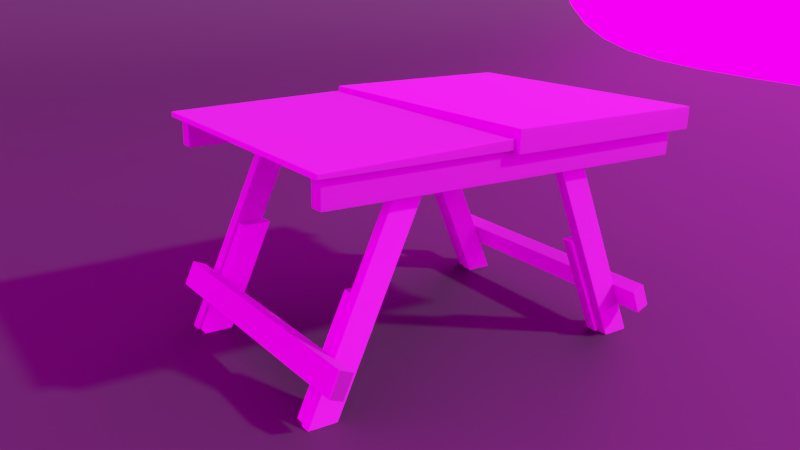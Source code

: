 # Source: table.blend  (saved by Blender 2.79.4; exported with 4.5.12 LTS)
import bpy
from mathutils import Matrix  # noqa: F401  (used for matrix-valued properties, if any)

bpy.ops.wm.read_factory_settings(use_empty=True)
scene = bpy.context.scene
scene.name = 'Scene'

# ---- collections
col_collection_1 = bpy.data.collections.new('Collection 1'); scene.collection.children.link(col_collection_1)
col_collection_11 = bpy.data.collections.new('Collection 11'); scene.collection.children.link(col_collection_11)
col_collection_11.hide_render = True
col_collection_11.hide_viewport = True
col_collection_15 = bpy.data.collections.new('Collection 15'); scene.collection.children.link(col_collection_15)
col_texel_ref2048 = bpy.data.collections.new('texel_ref2048')  # instanced only; not linked into the scene

# ---- images (referenced by path relative to the original .blend; pixels are not part of the script)
import os
ASSET_DIR = os.environ.get("B2B_ASSET_DIR", "")  # directory of the original .blend (textures are referenced by path, not embedded)
HERE = os.path.dirname(os.path.abspath(__file__))  # packed textures are extracted next to this script under _unpacked/

def load_image(name, relpath, width, height, colorspace="sRGB"):
    """Load a texture the original file referenced (path relative to the .blend, or extracted next to this script)."""
    p = next((c for c in (os.path.join(HERE, relpath), os.path.join(ASSET_DIR, relpath)) if relpath and os.path.exists(c)), "")
    if p:
        img = bpy.data.images.load(p, check_existing=True)
        img.name = name
    else:  # same state as the original file: an image datablock whose file is absent (Cycles renders it pink)
        img = bpy.data.images.new(name, width, height)
        img.source = "FILE"
        img.filepath = "//" + (relpath or name)
    img.colorspace_settings.name = colorspace
    return img
img_albedo_jpg = load_image('Albedo.jpg', 'tex/wood1/Albedo.jpg', 1024, 1024, 'sRGB')
img_specularmap_tif = load_image('SpecularMap.tif', 'tex/wood1/SpecularMap.tif', 1024, 1024, 'Non-Color')
img_normalmap_tif = load_image('NormalMap.tif', 'tex/wood1/NormalMap.tif', 1024, 1024, 'Non-Color')
img_displacementmap_tif = load_image('DisplacementMap.tif', 'tex/wood1/DisplacementMap.tif', 1024, 1024, 'Non-Color')
img_080_free_hdri_skies_com_hdr = load_image('080-free-hdri-skies-com.hdr', '080-free-hdri-skies-com.hdr', 1024, 1024, 'Linear Rec.709')

# ---- materials (node trees are filled in below, after node groups)
mat_table_uv = bpy.data.materials.new('table_uv')
mat_table_uv.alpha_threshold = 0.0
mat_table_uv.roughness = 0.5
mat_ground = bpy.data.materials.new('ground')
mat_ground.alpha_threshold = 0.0
mat_ground.roughness = 0.5

# ---- material node trees
mat_table_uv.use_nodes = True; mat_table_uv.node_tree.nodes.clear()
_N = mat_table_uv.node_tree.nodes; _L = mat_table_uv.node_tree.links
n0 = _N.new('ShaderNodeOutputMaterial'); n0.name = 'Material Output'; n0.location = (300, 300)
n1 = _N.new('ShaderNodeMapping'); n1.name = 'Mapping'; n1.location = (-1171, 172)
n2 = _N.new('ShaderNodeTexCoord'); n2.name = 'Texture Coordinate'; n2.location = (-1371, 156)
n3 = _N.new('ShaderNodeTexImage'); n3.name = 'Image Texture'; n3.location = (-871, 511)
n3.width = 140
n3.image = img_albedo_jpg
n4 = _N.new('ShaderNodeValToRGB'); n4.name = 'ColorRamp'; n4.location = (-629, 246)
while len(n4.color_ramp.elements) > 1: n4.color_ramp.elements.remove(n4.color_ramp.elements[-1])
n4.color_ramp.elements[0].position = 0.0; n4.color_ramp.elements[0].color = (0.0, 0.0, 0.0, 1.0)
_e = n4.color_ramp.elements.new(1.0); _e.color = (1.0, 1.0, 1.0, 1.0)
n5 = _N.new('ShaderNodeBsdfPrincipled'); n5.name = 'Principled BSDF'; n5.location = (10, 300)
n5.distribution = 'GGX'
n5.subsurface_method = 'BURLEY'
n5.inputs[3].default_value = 1.45
n6 = _N.new('ShaderNodeTexImage'); n6.name = 'Image Texture.001'; n6.location = (-871, 246)
n6.width = 140
n6.image = img_specularmap_tif
n7 = _N.new('ShaderNodeNormalMap'); n7.name = 'Normal Map'; n7.location = (-598, -48)
n8 = _N.new('ShaderNodeTexImage'); n8.name = 'Image Texture.002'; n8.location = (-871, -34)
n8.width = 140
n8.image = img_normalmap_tif
n9 = _N.new('ShaderNodeTexImage'); n9.name = 'Image Texture.003'; n9.location = (-871, -340)
n9.width = 140
n9.image = img_displacementmap_tif
n10 = _N.new('ShaderNodeDisplacement'); n10.name = 'Displacement'; n10.location = (125, -276)
_L.new(n5.outputs[0], n0.inputs[0])
_L.new(n3.outputs[0], n5.inputs[0])
_L.new(n1.outputs[0], n3.inputs[0])
_L.new(n2.outputs[2], n1.inputs[0])
_L.new(n1.outputs[0], n6.inputs[0])
_L.new(n6.outputs[1], n4.inputs[0])
_L.new(n4.outputs[0], n5.inputs[2])
_L.new(n1.outputs[0], n8.inputs[0])
_L.new(n8.outputs[0], n7.inputs[1])
_L.new(n7.outputs[0], n5.inputs[5])
_L.new(n1.outputs[0], n9.inputs[0])
_L.new(n9.outputs[1], n10.inputs[0])
_L.new(n10.outputs[0], n0.inputs[2])
_L.new(n7.outputs[0], n10.inputs[3])
n0.is_active_output = True
mat_ground.use_nodes = True; mat_ground.node_tree.nodes.clear()
_N = mat_ground.node_tree.nodes; _L = mat_ground.node_tree.links
n0 = _N.new('ShaderNodeOutputMaterial'); n0.name = 'Material Output'; n0.location = (300, 300)
n1 = _N.new('ShaderNodeBsdfPrincipled'); n1.name = 'Principled BSDF'; n1.location = (10, 300)
n1.width = 150
n1.subsurface_method = 'BURLEY'
n1.inputs[0].default_value = (0.01002, 0.01002, 0.01002, 1.0)
n1.inputs[2].default_value = 0.8
n1.inputs[3].default_value = 1.45
n1.inputs[9].default_value = (1.0, 1.0, 1.0)
_L.new(n1.outputs[0], n0.inputs[0])
n0.is_active_output = True

# ---- world
world_world = bpy.data.worlds.new('World'); scene.world = world_world
world_world.use_nodes = True; world_world.node_tree.nodes.clear()
_N = world_world.node_tree.nodes; _L = world_world.node_tree.links
n0 = _N.new('ShaderNodeOutputWorld'); n0.name = 'World Output'; n0.location = (300, 300)
n1 = _N.new('ShaderNodeBackground'); n1.name = 'Background'; n1.location = (10, 300)
n1.inputs[1].default_value = 5.0
n2 = _N.new('ShaderNodeTexEnvironment'); n2.name = 'Environment Texture'; n2.location = (-190, 364)
n2.width = 140
n2.image = img_080_free_hdri_skies_com_hdr
n3 = _N.new('ShaderNodeMapping'); n3.name = 'Mapping'; n3.location = (-490, 392)
n4 = _N.new('ShaderNodeTexCoord'); n4.name = 'Texture Coordinate'; n4.location = (-690, 376)
_L.new(n1.outputs[0], n0.inputs[0])
_L.new(n2.outputs[0], n1.inputs[0])
_L.new(n3.outputs[0], n2.inputs[0])
_L.new(n4.outputs[0], n3.inputs[0])
n0.is_active_output = True
world_world.color = (0.0, 0.0, 0.0)
world_world.use_sun_shadow = False
world_world.sun_shadow_jitter_overblur = 0.0
world_world.cycles.sampling_method = 'MANUAL'

# ---- cameras
cam_camera = bpy.data.cameras.new('Camera')
cam_camera.clip_end = 100.0
cam_camera.lens = 35.0
cam_camera.sensor_width = 32.0
cam_camera.sensor_height = 18.0
cam_camera.display_size = 2.0
cam_camera.dof.focus_distance = 0.0

# ---- meshes
me_plane_003 = bpy.data.meshes.new('Plane.003')
me_plane_003.from_pydata([(-0.2061, 0.3855, 0.6734), (-0.2061, 0.3469, 0.6734), (-0.2967, 0.3855, 0.6734), (-0.2967, 0.3469, 0.6734), (-0.5, 0.3855, 0.0), (-0.5, 0.3469, 0.0), (-0.5906, 0.3469, 0.0), (-0.5906, 0.3855, 0.0), (-0.3446, 0.3464, 0.3367), (-0.3446, 0.3079, 0.3367), (-0.5882, 0.3469, 0.0), (-0.4352, 0.3079, 0.3367), (-0.4916, 0.3079, 0.0), (-0.5821, 0.3079, 0.0), (-0.5821, 0.3464, 0.0), (-0.4352, 0.3464, 0.3367), (-0.4916, 0.3464, 0.0), (-0.3453, 0.3464, 0.3352), (-0.3453, 0.3079, 0.3352), (-0.4358, 0.3079, 0.3352), (-0.4358, 0.3464, 0.3352), (-0.4903, 0.3079, 0.002935), (-0.5809, 0.3079, 0.002935), (-0.5809, 0.3464, 0.002935), (-0.4903, 0.3464, 0.002935), (-0.4352, 0.3089, 0.3367), (-0.5821, 0.3089, 0.0), (-0.4916, 0.3089, 0.0), (-0.3446, 0.3089, 0.3367), (-0.3453, 0.3089, 0.3352), (-0.4358, 0.3089, 0.3352), (-0.5809, 0.3089, 0.002935), (-0.4903, 0.3089, 0.002935), (-0.4352, 0.345, 0.3367), (-0.5821, 0.345, 0.0), (-0.3453, 0.345, 0.3352), (-0.4903, 0.345, 0.002935), (-0.4916, 0.345, 0.0), (-0.3446, 0.345, 0.3367), (-0.4358, 0.345, 0.3352), (-0.5809, 0.345, 0.002935), (-0.4928, 0.3464, 0.0), (-0.3458, 0.3079, 0.3367), (-0.4928, 0.3079, 0.0), (-0.3458, 0.3464, 0.3367), (-0.3464, 0.3464, 0.3352), (-0.3464, 0.3079, 0.3352), (-0.4915, 0.3079, 0.002935), (-0.4915, 0.3464, 0.002935), (-0.4928, 0.3089, 0.0), (-0.3458, 0.3089, 0.3367), (-0.4928, 0.345, 0.0), (-0.3458, 0.345, 0.3367), (-0.5793, 0.3464, 0.0), (-0.4323, 0.3079, 0.3367), (-0.5793, 0.3079, 0.0), (-0.433, 0.3464, 0.3352), (-0.578, 0.3464, 0.002935), (-0.4323, 0.3464, 0.3367), (-0.433, 0.3079, 0.3352), (-0.578, 0.3079, 0.002935), (-0.5793, 0.3089, 0.0), (-0.4323, 0.3089, 0.3367), (-0.5793, 0.345, 0.0), (-0.4323, 0.345, 0.3367), (-0.5898, 0.3855, 0.001932), (-0.4992, 0.3469, 0.001932), (-0.5898, 0.3469, 0.001932), (-0.4992, 0.3855, 0.001932), (-0.2107, 0.3855, 0.663), (-0.3013, 0.3855, 0.663), (-0.2107, 0.3469, 0.663), (-0.3013, 0.3469, 0.663), (-0.2942, 0.3855, 0.6734), (-0.5882, 0.3855, 0.0), (-0.5873, 0.3855, 0.001932), (-0.2988, 0.3855, 0.663), (-0.2988, 0.3469, 0.663), (-0.5873, 0.3469, 0.001932), (-0.2942, 0.3469, 0.6734), (-0.2112, 0.3469, 0.6734), (-0.2158, 0.3855, 0.663), (-0.5043, 0.3855, 0.001932), (-0.2112, 0.3855, 0.6734), (-0.5051, 0.3855, 0.0), (-0.5043, 0.3469, 0.001932), (-0.2158, 0.3469, 0.663), (-0.5051, 0.3469, 0.0), (-0.2061, 0.3831, 0.6734), (-0.2967, 0.3831, 0.6734), (-0.5906, 0.3831, 0.0), (-0.5, 0.3831, 0.0), (-0.4992, 0.3831, 0.001932), (-0.5898, 0.3831, 0.001932), (-0.3013, 0.3831, 0.663), (-0.2107, 0.3831, 0.663), (-0.5882, 0.3831, 0.0), (-0.5051, 0.3831, 0.0), (-0.2061, 0.3484, 0.6734), (-0.5, 0.3484, 0.0), (-0.5898, 0.3484, 0.001932), (-0.3013, 0.3484, 0.663), (-0.2967, 0.3484, 0.6734), (-0.5906, 0.3484, 0.0), (-0.4992, 0.3484, 0.001932), (-0.2107, 0.3484, 0.663), (-0.5882, 0.3484, 0.0), (-0.5051, 0.3484, 0.0)], [], [(105, 98, 1, 71), (84, 82, 68, 4), (94, 89, 2, 70), (81, 83, 0, 69), (52, 38, 8, 44), (49, 27, 12, 43), (97, 84, 4, 91), (39, 33, 15, 20), (59, 54, 11, 19), (29, 28, 9, 18), (56, 20, 15, 58), (68, 82, 81, 69), (70, 65, 93, 94), (77, 79, 3, 72), (72, 67, 78, 77), (56, 57, 23, 20), (18, 21, 32, 29), (19, 22, 60, 59), (20, 23, 40, 39), (34, 40, 23, 14), (55, 60, 22, 13), (27, 32, 21, 12), (53, 14, 23, 57), (13, 22, 31, 26), (37, 36, 32, 27), (22, 19, 30, 31), (29, 32, 36, 35), (19, 11, 25, 30), (35, 38, 28, 29), (42, 9, 28, 50), (41, 16, 37, 51), (17, 8, 38, 35), (36, 24, 17, 35), (16, 24, 36, 37), (51, 37, 27, 49), (26, 31, 40, 34), (39, 40, 31, 30), (30, 25, 33, 39), (50, 28, 38, 52), (62, 50, 52, 64), (53, 41, 51, 63), (16, 41, 48, 24), (12, 21, 47, 43), (21, 18, 46, 47), (24, 48, 45, 17), (17, 45, 44, 8), (18, 9, 42, 46), (63, 51, 49, 61), (61, 49, 43, 55), (33, 64, 58, 15), (26, 61, 55, 13), (54, 42, 50, 62), (11, 54, 62, 25), (14, 53, 63, 34), (34, 63, 61, 26), (64, 52, 44, 58), (41, 53, 57, 48), (43, 47, 60, 55), (59, 60, 47, 46), (45, 48, 57, 56), (45, 56, 58, 44), (99, 104, 66, 5), (10, 78, 67, 6), (90, 93, 65, 7), (86, 80, 79, 77), (96, 97, 107, 106), (96, 74, 84, 97), (76, 73, 83, 81), (10, 106, 107, 87), (90, 7, 74, 96), (70, 2, 73, 76), (7, 65, 75, 74), (65, 70, 76, 75), (5, 66, 85, 87), (85, 66, 71, 86), (95, 92, 68, 69), (71, 1, 80, 86), (25, 62, 64, 33), (4, 68, 92, 91), (69, 0, 88, 95), (72, 3, 102, 101), (87, 107, 99, 5), (100, 67, 72, 101), (6, 67, 100, 103), (6, 103, 106, 10), (95, 88, 98, 105), (91, 92, 104, 99), (77, 78, 85, 86), (101, 102, 89, 94), (99, 107, 97, 91), (94, 93, 100, 101), (103, 100, 93, 90), (82, 75, 76, 81), (106, 103, 90, 96), (105, 104, 92, 95), (74, 75, 82, 84), (46, 42, 54, 59), (10, 87, 85, 78), (71, 66, 104, 105)])
me_plane_003.polygons.foreach_set('use_smooth', [1, 1, 1, 1, 0, 0, 0, 1, 1, 1, 1, 1, 1, 1, 1, 1, 1, 1, 1, 1, 1, 1, 1, 1, 1, 1, 1, 1, 1, 0, 0, 1, 1, 1, 0, 1, 1, 1, 0, 0, 0, 1, 1, 1, 1, 1, 1, 0, 0, 0, 0, 0, 0, 0, 0, 0, 1, 1, 1, 1, 1, 1, 1, 1, 1, 0, 0, 1, 0, 0, 1, 1, 1, 1, 1, 1, 1, 0, 1, 1, 1, 0, 1, 1, 0, 1, 1, 1, 1, 0, 1, 1, 1, 0, 1, 1, 1, 1, 1])
_uv = me_plane_003.uv_layers.new(name='uv')
_uv.uv.foreach_set('vector', [0.4351, 0.828, 0.4342, 0.8468, 0.4318, 0.8467, 0.4323, 0.8279, 0.4979, 0.06097, 0.4979, 0.06442, 0.4878, 0.06852, 0.4883, 0.06405, 0.2731, 0.7679, 0.2724, 0.7871, 0.2684, 0.7871, 0.2683, 0.7677, 0.4966, 0.7946, 0.4957, 0.8136, 0.4879, 0.8172, 0.4874, 0.7979, 0.1594, 0.001826, 0.1594, 0.0001252, 0.1615, 0.0001252, 0.1615, 0.001837, 0.1054, 0.6118, 0.1053, 0.6136, 0.1036, 0.6135, 0.1036, 0.6117, 0.4472, 0.05125, 0.4485, 0.04836, 0.4549, 0.05124, 0.4536, 0.05418, 0.1575, 0.126, 0.1578, 0.1234, 0.1602, 0.1234, 0.1602, 0.1262, 0.1001, 0.1219, 0.1001, 0.1195, 0.1048, 0.1212, 0.1048, 0.124, 0.09582, 0.9932, 0.09578, 0.996, 0.09373, 0.9962, 0.09342, 0.9931, 0.1649, 0.1241, 0.1602, 0.1262, 0.1602, 0.1234, 0.1649, 0.1217, 0.4878, 0.06852, 0.4979, 0.06442, 0.4966, 0.7946, 0.4874, 0.7979, 0.2683, 0.7677, 0.2709, 0.04897, 0.2758, 0.04894, 0.2731, 0.7679, 0.3262, 0.7715, 0.3267, 0.7899, 0.3231, 0.7886, 0.3217, 0.7697, 0.3217, 0.7697, 0.3234, 0.05177, 0.3271, 0.05316, 0.3262, 0.7715, 0.1649, 0.1241, 0.1666, 0.4881, 0.1618, 0.4898, 0.1602, 0.1262, 0.09342, 0.9931, 0.1033, 0.6189, 0.1054, 0.6189, 0.09582, 0.9932, 0.1048, 0.124, 0.1072, 0.4888, 0.1024, 0.4872, 0.1001, 0.1219, 0.1602, 0.1262, 0.1618, 0.4898, 0.1591, 0.4898, 0.1575, 0.126, 0.1595, 0.495, 0.1591, 0.4898, 0.1618, 0.4898, 0.1617, 0.495, 0.1027, 0.4922, 0.1024, 0.4872, 0.1072, 0.4888, 0.1072, 0.4941, 0.1053, 0.6136, 0.1054, 0.6189, 0.1033, 0.6189, 0.1036, 0.6135, 0.1662, 0.4931, 0.1617, 0.495, 0.1618, 0.4898, 0.1666, 0.4881, 0.1072, 0.4941, 0.1072, 0.4888, 0.1093, 0.4889, 0.109, 0.4942, 0.1562, 0.6171, 0.1558, 0.6223, 0.1054, 0.6189, 0.1053, 0.6136, 0.1072, 0.4888, 0.1048, 0.124, 0.1069, 0.1239, 0.1093, 0.4889, 0.09582, 0.9932, 0.1054, 0.6189, 0.1558, 0.6223, 0.1467, 0.9966, 0.1048, 0.124, 0.1048, 0.1212, 0.1067, 0.1212, 0.1069, 0.1239, 0.1467, 0.9966, 0.1466, 0.9994, 0.09578, 0.996, 0.09582, 0.9932, 0.1055, 0.002189, 0.1056, 0.0003091, 0.1073, 0.0003645, 0.1073, 0.002183, 0.1584, 0.6154, 0.1584, 0.6171, 0.1562, 0.6171, 0.1563, 0.6154, 0.1499, 0.9967, 0.1495, 0.9999, 0.1466, 0.9994, 0.1467, 0.9966, 0.1558, 0.6223, 0.1585, 0.6225, 0.1499, 0.9967, 0.1467, 0.9966, 0.1584, 0.6171, 0.1585, 0.6225, 0.1558, 0.6223, 0.1562, 0.6171, 0.1563, 0.6154, 0.1562, 0.6171, 0.1053, 0.6136, 0.1054, 0.6118, 0.109, 0.4942, 0.1093, 0.4889, 0.1591, 0.4898, 0.1595, 0.495, 0.1575, 0.126, 0.1591, 0.4898, 0.1093, 0.4889, 0.1069, 0.1239, 0.1069, 0.1239, 0.1067, 0.1212, 0.1578, 0.1234, 0.1575, 0.126, 0.1073, 0.002183, 0.1073, 0.0003645, 0.1594, 0.0001252, 0.1594, 0.001826, 0.1067, 0.1166, 0.1073, 0.002183, 0.1594, 0.001826, 0.1579, 0.119, 0.1616, 0.4993, 0.1584, 0.6154, 0.1563, 0.6154, 0.1595, 0.4993, 0.267, 0.4418, 0.2652, 0.4423, 0.2657, 0.437, 0.268, 0.4361, 0.001167, 0.4414, 0.0001252, 0.4356, 0.002501, 0.4365, 0.003023, 0.4418, 0.0001252, 0.4356, 0.001013, 0.07063, 0.003146, 0.07137, 0.002501, 0.4365, 0.268, 0.4361, 0.2657, 0.437, 0.2613, 0.07236, 0.2635, 0.0716, 0.2635, 0.0716, 0.2613, 0.07236, 0.2615, 0.06974, 0.2633, 0.06879, 0.001013, 0.07063, 0.001184, 0.06783, 0.002992, 0.06875, 0.003146, 0.07137, 0.1595, 0.4993, 0.1563, 0.6154, 0.1054, 0.6118, 0.109, 0.4987, 0.109, 0.4987, 0.1054, 0.6118, 0.1036, 0.6117, 0.1072, 0.4986, 0.1578, 0.1234, 0.1579, 0.119, 0.16, 0.119, 0.1602, 0.1234, 0.109, 0.4942, 0.109, 0.4987, 0.1072, 0.4986, 0.1072, 0.4941, 0.1049, 0.1165, 0.1055, 0.002189, 0.1073, 0.002183, 0.1067, 0.1166, 0.1048, 0.1212, 0.1049, 0.1165, 0.1067, 0.1166, 0.1067, 0.1212, 0.1617, 0.495, 0.1616, 0.4993, 0.1595, 0.4993, 0.1595, 0.495, 0.1595, 0.495, 0.1595, 0.4993, 0.109, 0.4987, 0.109, 0.4942, 0.1579, 0.119, 0.1594, 0.001826, 0.1615, 0.001837, 0.16, 0.119, 0.2652, 0.4423, 0.1662, 0.4931, 0.1666, 0.4881, 0.2657, 0.437, 0.003023, 0.4418, 0.002501, 0.4365, 0.1024, 0.4872, 0.1027, 0.4922, 0.1001, 0.1219, 0.1024, 0.4872, 0.002501, 0.4365, 0.003146, 0.07137, 0.2613, 0.07236, 0.2657, 0.437, 0.1666, 0.4881, 0.1649, 0.1241, 0.2613, 0.07236, 0.1649, 0.1241, 0.1649, 0.1217, 0.2615, 0.06974, 0.4354, 0.1002, 0.4356, 0.1035, 0.433, 0.1036, 0.4329, 0.1002, 0.3268, 0.04998, 0.3271, 0.05316, 0.3234, 0.05177, 0.3234, 0.04853, 0.2759, 0.04565, 0.2758, 0.04894, 0.2709, 0.04897, 0.2712, 0.04498, 0.4234, 0.8246, 0.4242, 0.8432, 0.3267, 0.7899, 0.3262, 0.7715, 0.3474, 0.004419, 0.4472, 0.05125, 0.4265, 0.09538, 0.3277, 0.04806, 0.3474, 0.004419, 0.3487, 0.001539, 0.4485, 0.04836, 0.4472, 0.05125, 0.5953, 0.7396, 0.5947, 0.7586, 0.4957, 0.8136, 0.4966, 0.7946, 0.3268, 0.04998, 0.3277, 0.04806, 0.4265, 0.09538, 0.4256, 0.0973, 0.3444, 0.003021, 0.3457, 0.0001252, 0.3487, 0.001539, 0.3474, 0.004419, 0.5999, 0.7377, 0.5984, 0.7573, 0.5947, 0.7586, 0.5953, 0.7396, 0.5994, 0.0001252, 0.5999, 0.004774, 0.5946, 0.006604, 0.5947, 0.002885, 0.5999, 0.004774, 0.5999, 0.7377, 0.5953, 0.7396, 0.5946, 0.006604, 0.4329, 0.1002, 0.433, 0.1036, 0.4255, 0.1003, 0.4256, 0.0973, 0.4255, 0.1003, 0.433, 0.1036, 0.4323, 0.8279, 0.4234, 0.8246, 0.4811, 0.8296, 0.4815, 0.1027, 0.4872, 0.1028, 0.4861, 0.8295, 0.4323, 0.8279, 0.4318, 0.8467, 0.4242, 0.8432, 0.4234, 0.8246, 0.1067, 0.1212, 0.1067, 0.1166, 0.1579, 0.119, 0.1578, 0.1234, 0.4863, 0.09843, 0.4872, 0.1028, 0.4815, 0.1027, 0.4814, 0.09936, 0.4861, 0.8295, 0.4872, 0.8492, 0.483, 0.8494, 0.4811, 0.8296, 0.3217, 0.7697, 0.3231, 0.7886, 0.3206, 0.7888, 0.3188, 0.7698, 0.4256, 0.0973, 0.4265, 0.09538, 0.4336, 0.09815, 0.4329, 0.1002, 0.3208, 0.05161, 0.3234, 0.05177, 0.3217, 0.7697, 0.3188, 0.7698, 0.3234, 0.04853, 0.3234, 0.05177, 0.3208, 0.05161, 0.3211, 0.0485, 0.3234, 0.04853, 0.3244, 0.04657, 0.3277, 0.04806, 0.3268, 0.04998, 0.4811, 0.8296, 0.483, 0.8494, 0.4342, 0.8468, 0.4351, 0.828, 0.4814, 0.09936, 0.4815, 0.1027, 0.4356, 0.1035, 0.4354, 0.1002, 0.3262, 0.7715, 0.3271, 0.05316, 0.4255, 0.1003, 0.4234, 0.8246, 0.3188, 0.7698, 0.3206, 0.7888, 0.2724, 0.7871, 0.2731, 0.7679, 0.4336, 0.09815, 0.4265, 0.09538, 0.4472, 0.05125, 0.4536, 0.05418, 0.2731, 0.7679, 0.2758, 0.04894, 0.3208, 0.05161, 0.3188, 0.7698, 0.3211, 0.0485, 0.3208, 0.05161, 0.2758, 0.04894, 0.2759, 0.04565, 0.4979, 0.06442, 0.5946, 0.006604, 0.5953, 0.7396, 0.4966, 0.7946, 0.3277, 0.04806, 0.3244, 0.04657, 0.3444, 0.003021, 0.3474, 0.004419, 0.4351, 0.828, 0.4356, 0.1035, 0.4815, 0.1027, 0.4811, 0.8296, 0.5947, 0.002885, 0.5946, 0.006604, 0.4979, 0.06442, 0.4979, 0.06097, 0.003146, 0.07137, 0.002992, 0.06875, 0.1001, 0.1195, 0.1001, 0.1219, 0.3268, 0.04998, 0.4256, 0.0973, 0.4255, 0.1003, 0.3271, 0.05316, 0.4323, 0.8279, 0.433, 0.1036, 0.4356, 0.1035, 0.4351, 0.828])
me_plane_003.materials.append(mat_table_uv)
me_plane_003.use_remesh_preserve_volume = False
me_plane_003.use_remesh_preserve_attributes = False
me_plane_003.use_mirror_vertex_groups = False
me_plane_003.update()
me_plane_002 = bpy.data.meshes.new('Plane.002')
me_plane_002.from_pydata([(-0.5821, -0.3079, 0.0), (-0.5821, -0.3464, 0.0), (-0.4352, -0.3079, 0.3367), (-0.4916, -0.3464, 0.0), (-0.4352, -0.3464, 0.3367), (-0.3446, -0.3079, 0.3367), (-0.4916, -0.3079, -2.328e-10), (-0.3446, -0.3464, 0.3367), (-0.5906, -0.3469, -1.164e-10), (-0.2061, -0.3855, 0.6734), (-0.2967, -0.3469, 0.6734), (-0.5906, -0.3855, -1.164e-10), (-0.5, -0.3855, 0.0), (-0.5, -0.3469, 0.0), (-0.2967, -0.3855, 0.6734), (-0.2061, -0.3469, 0.6734)], [], [(5, 7, 3, 6), (4, 2, 0, 1), (2, 4, 7, 5), (1, 0, 6, 3), (2, 5, 6, 0), (7, 4, 1, 3), (11, 8, 13, 12), (10, 15, 13, 8), (14, 10, 8, 11), (12, 9, 14, 11), (15, 9, 12, 13)])
_uv = me_plane_002.uv_layers.new(name='uv')
_uv.uv.foreach_set('vector', [0.48, 0.1937, 0.48, 0.2578, 0.02138, 0.2578, 0.02138, 0.1937, 0.48, 0.129, 0.48, 0.1931, 0.02138, 0.1931, 0.02138, 0.129, 0.1829, 0.1284, 0.1348, 0.1284, 0.1348, -0.0224, 0.1829, -0.0224, 0.1344, 0.06423, 0.1344, 0.1284, 0.02138, 0.1284, 0.02138, 0.06423, 0.48, 0.5267, 0.5253, 0.6649, 0.0666, 0.6649, 0.02138, 0.5267, 0.5253, 0.388, 0.48, 0.5261, 0.02138, 0.5261, 0.0666, 0.388, 0.5285, 0.1931, 0.4804, 0.1931, 0.4804, 0.04234, 0.5285, 0.04234, 0.9387, 0.8043, 0.9839, 0.9425, 0.0666, 0.9425, 0.02138, 0.8043, 0.9387, 0.3232, 0.9387, 0.3873, 0.02138, 0.3873, 0.02138, 0.3232, 0.0666, 0.6655, 0.9839, 0.6655, 0.9387, 0.8037, 0.02138, 0.8037, 0.9387, 0.2585, 0.9387, 0.3226, 0.02138, 0.3226, 0.02138, 0.2585])
me_plane_002.materials.append(mat_table_uv)
me_plane_002.use_remesh_preserve_volume = False
me_plane_002.use_remesh_preserve_attributes = False
me_plane_002.use_mirror_vertex_groups = False
me_plane_002.update()
me_plane_000 = bpy.data.meshes.new('Plane.000')
me_plane_000.from_pydata([(0.2061, -0.3469, 0.6734), (0.4352, -0.3079, 0.3367), (0.5821, -0.3464, 0.0), (0.5821, -0.3079, 0.0), (0.4916, -0.3464, 0.0), (0.3446, -0.3464, 0.3367), (0.4916, -0.3079, 0.0), (0.3446, -0.3079, 0.3367), (0.4352, -0.3464, 0.3367), (0.2107, -0.3855, 0.663), (0.2967, -0.3855, 0.6734), (0.5906, -0.3855, -1.164e-10), (0.3013, -0.3855, 0.663), (0.3013, -0.3469, 0.663), (0.5906, -0.3469, -1.164e-10), (0.2967, -0.3469, 0.6734), (0.5, -0.3855, -1.164e-10), (0.5, -0.3469, -1.164e-10), (0.2107, -0.3469, 0.663), (0.2061, -0.3855, 0.6734)], [], [(7, 6, 4, 5), (8, 2, 3, 1), (1, 7, 5, 8), (2, 4, 6, 3), (1, 3, 6, 7), (5, 4, 2, 8), (18, 0, 15, 13), (11, 16, 17, 14), (12, 10, 19, 9), (9, 19, 0, 18), (13, 14, 17, 18), (13, 15, 10, 12), (12, 11, 14, 13), (16, 11, 12, 9), (18, 17, 16, 9)])
_uv = me_plane_000.uv_layers.new(name='uv')
_uv.uv.foreach_set('vector', [0.09583, 0.9932, 0.1054, 0.6189, 0.1558, 0.6223, 0.1467, 0.9966, 0.1575, 0.126, 0.1591, 0.4898, 0.1093, 0.4889, 0.1069, 0.1239, 0.1067, 0.1166, 0.1073, 0.002184, 0.1594, 0.001826, 0.1579, 0.119, 0.1595, 0.4993, 0.1563, 0.6154, 0.1054, 0.6118, 0.109, 0.4987, 0.1001, 0.1219, 0.1024, 0.4872, 0.002501, 0.4365, 0.003142, 0.07137, 0.2613, 0.07236, 0.2657, 0.437, 0.1666, 0.4881, 0.1649, 0.1241, 0.4234, 0.8246, 0.4242, 0.8432, 0.3267, 0.7899, 0.3262, 0.7715, 0.3474, 0.004419, 0.4472, 0.05125, 0.4265, 0.09538, 0.3277, 0.04806, 0.5953, 0.7396, 0.5947, 0.7586, 0.4957, 0.8136, 0.4966, 0.7946, 0.4811, 0.8296, 0.483, 0.8494, 0.4342, 0.8468, 0.4351, 0.828, 0.3262, 0.7715, 0.3271, 0.05316, 0.4255, 0.1003, 0.4234, 0.8246, 0.3188, 0.7698, 0.3206, 0.7888, 0.2724, 0.7871, 0.2731, 0.7679, 0.2731, 0.7679, 0.2758, 0.04894, 0.3208, 0.05161, 0.3188, 0.7698, 0.4979, 0.06441, 0.5946, 0.006604, 0.5953, 0.7396, 0.4966, 0.7946, 0.4351, 0.828, 0.4356, 0.1035, 0.4815, 0.1027, 0.4811, 0.8296])
me_plane_000.materials.append(mat_table_uv)
me_plane_000.use_remesh_preserve_volume = False
me_plane_000.use_remesh_preserve_attributes = False
me_plane_000.use_mirror_vertex_groups = False
me_plane_000.update()
me_plane_015 = bpy.data.meshes.new('Plane.015')
me_plane_015.from_pydata([(0.2061, 0.3855, 0.6734), (0.2061, 0.3469, 0.6734), (0.2967, 0.3855, 0.6734), (0.2967, 0.3469, 0.6734), (0.5, 0.3855, 0.0), (0.5, 0.3469, 0.0), (0.5906, 0.3469, 0.0), (0.5906, 0.3855, 0.0), (0.3446, 0.3464, 0.3367), (0.3446, 0.3079, 0.3367), (0.5882, 0.3469, 0.0), (0.4352, 0.3079, 0.3367), (0.4916, 0.3079, 0.0), (0.5821, 0.3079, 0.0), (0.5821, 0.3464, 0.0), (0.4352, 0.3464, 0.3367), (0.4916, 0.3464, 0.0), (0.3453, 0.3464, 0.3352), (0.3453, 0.3079, 0.3352), (0.4358, 0.3079, 0.3352), (0.4358, 0.3464, 0.3352), (0.4903, 0.3079, 0.002935), (0.5809, 0.3079, 0.002935), (0.5809, 0.3464, 0.002935), (0.4903, 0.3464, 0.002935), (0.4352, 0.3089, 0.3367), (0.5821, 0.3089, 0.0), (0.4916, 0.3089, 0.0), (0.3446, 0.3089, 0.3367), (0.3453, 0.3089, 0.3352), (0.4358, 0.3089, 0.3352), (0.5809, 0.3089, 0.002935), (0.4903, 0.3089, 0.002935), (0.4352, 0.345, 0.3367), (0.5821, 0.345, 0.0), (0.3453, 0.345, 0.3352), (0.4903, 0.345, 0.002935), (0.4916, 0.345, 0.0), (0.3446, 0.345, 0.3367), (0.4358, 0.345, 0.3352), (0.5809, 0.345, 0.002935), (0.4928, 0.3464, 0.0), (0.3458, 0.3079, 0.3367), (0.4928, 0.3079, 0.0), (0.3458, 0.3464, 0.3367), (0.3464, 0.3464, 0.3352), (0.3464, 0.3079, 0.3352), (0.4915, 0.3079, 0.002935), (0.4915, 0.3464, 0.002935), (0.4928, 0.3089, 0.0), (0.3458, 0.3089, 0.3367), (0.4928, 0.345, 0.0), (0.3458, 0.345, 0.3367), (0.5793, 0.3464, 0.0), (0.4323, 0.3079, 0.3367), (0.5793, 0.3079, 0.0), (0.433, 0.3464, 0.3352), (0.578, 0.3464, 0.002935), (0.4323, 0.3464, 0.3367), (0.433, 0.3079, 0.3352), (0.578, 0.3079, 0.002935), (0.5793, 0.3089, 0.0), (0.4323, 0.3089, 0.3367), (0.5793, 0.345, 0.0), (0.4323, 0.345, 0.3367), (0.5898, 0.3855, 0.001932), (0.4992, 0.3469, 0.001932), (0.5898, 0.3469, 0.001932), (0.4992, 0.3855, 0.001932), (0.2107, 0.3855, 0.663), (0.3013, 0.3855, 0.663), (0.2107, 0.3469, 0.663), (0.3013, 0.3469, 0.663), (0.2942, 0.3855, 0.6734), (0.5882, 0.3855, 0.0), (0.5873, 0.3855, 0.001932), (0.2988, 0.3855, 0.663), (0.2988, 0.3469, 0.663), (0.5873, 0.3469, 0.001932), (0.2942, 0.3469, 0.6734), (0.2112, 0.3469, 0.6734), (0.2158, 0.3855, 0.663), (0.5043, 0.3855, 0.001932), (0.2112, 0.3855, 0.6734), (0.5051, 0.3855, 0.0), (0.5043, 0.3469, 0.001932), (0.2158, 0.3469, 0.663), (0.5051, 0.3469, 0.0), (0.2061, 0.3831, 0.6734), (0.2967, 0.3831, 0.6734), (0.5906, 0.3831, 0.0), (0.5, 0.3831, 0.0), (0.4992, 0.3831, 0.001932), (0.5898, 0.3831, 0.001932), (0.3013, 0.3831, 0.663), (0.2107, 0.3831, 0.663), (0.5882, 0.3831, 0.0), (0.5051, 0.3831, 0.0), (0.2061, 0.3484, 0.6734), (0.5, 0.3484, 0.0), (0.5898, 0.3484, 0.001932), (0.3013, 0.3484, 0.663), (0.2967, 0.3484, 0.6734), (0.5906, 0.3484, 0.0), (0.4992, 0.3484, 0.001932), (0.2107, 0.3484, 0.663), (0.5882, 0.3484, 0.0), (0.5051, 0.3484, 0.0)], [], [(105, 71, 1, 98), (84, 4, 68, 82), (94, 70, 2, 89), (81, 69, 0, 83), (52, 44, 8, 38), (49, 43, 12, 27), (97, 91, 4, 84), (39, 20, 15, 33), (59, 19, 11, 54), (29, 18, 9, 28), (56, 58, 15, 20), (68, 69, 81, 82), (70, 94, 93, 65), (77, 72, 3, 79), (72, 77, 78, 67), (56, 20, 23, 57), (18, 29, 32, 21), (19, 59, 60, 22), (20, 39, 40, 23), (34, 14, 23, 40), (55, 13, 22, 60), (27, 12, 21, 32), (53, 57, 23, 14), (13, 26, 31, 22), (37, 27, 32, 36), (22, 31, 30, 19), (29, 35, 36, 32), (19, 30, 25, 11), (35, 29, 28, 38), (42, 50, 28, 9), (41, 51, 37, 16), (17, 35, 38, 8), (36, 35, 17, 24), (16, 37, 36, 24), (51, 49, 27, 37), (26, 34, 40, 31), (39, 30, 31, 40), (30, 39, 33, 25), (50, 52, 38, 28), (62, 64, 52, 50), (53, 63, 51, 41), (16, 24, 48, 41), (12, 43, 47, 21), (21, 47, 46, 18), (24, 17, 45, 48), (17, 8, 44, 45), (18, 46, 42, 9), (63, 61, 49, 51), (61, 55, 43, 49), (33, 15, 58, 64), (26, 13, 55, 61), (54, 62, 50, 42), (11, 25, 62, 54), (14, 34, 63, 53), (34, 26, 61, 63), (64, 58, 44, 52), (41, 48, 57, 53), (43, 55, 60, 47), (59, 46, 47, 60), (45, 56, 57, 48), (45, 44, 58, 56), (99, 5, 66, 104), (10, 6, 67, 78), (90, 7, 65, 93), (86, 77, 79, 80), (96, 106, 107, 97), (96, 97, 84, 74), (76, 81, 83, 73), (10, 87, 107, 106), (90, 96, 74, 7), (70, 76, 73, 2), (7, 74, 75, 65), (65, 75, 76, 70), (5, 87, 85, 66), (85, 86, 71, 66), (95, 69, 68, 92), (71, 86, 80, 1), (25, 33, 64, 62), (4, 91, 92, 68), (69, 95, 88, 0), (72, 101, 102, 3), (87, 5, 99, 107), (100, 101, 72, 67), (6, 103, 100, 67), (6, 10, 106, 103), (95, 105, 98, 88), (91, 99, 104, 92), (77, 86, 85, 78), (101, 94, 89, 102), (99, 91, 97, 107), (94, 101, 100, 93), (103, 90, 93, 100), (82, 81, 76, 75), (106, 96, 90, 103), (105, 95, 92, 104), (74, 84, 82, 75), (46, 59, 54, 42), (10, 78, 85, 87), (71, 105, 104, 66)])
me_plane_015.polygons.foreach_set('use_smooth', [1, 1, 1, 1, 0, 0, 0, 1, 1, 1, 1, 1, 1, 1, 1, 1, 1, 1, 1, 1, 1, 1, 1, 1, 1, 1, 1, 1, 1, 0, 0, 1, 1, 1, 0, 1, 1, 1, 0, 0, 0, 1, 1, 1, 1, 1, 1, 0, 0, 0, 0, 0, 0, 0, 0, 0, 1, 1, 1, 1, 1, 1, 1, 1, 1, 0, 0, 1, 0, 0, 1, 1, 1, 1, 1, 1, 1, 0, 1, 1, 1, 0, 1, 1, 0, 1, 1, 1, 1, 0, 1, 1, 1, 0, 1, 1, 1, 1, 1])
_uv = me_plane_015.uv_layers.new(name='uv')
_uv.uv.foreach_set('vector', [0.3204, 0.8277, 0.3232, 0.8276, 0.3237, 0.8464, 0.3212, 0.8464, 0.5902, 0.06103, 0.5998, 0.06412, 0.6002, 0.06858, 0.5901, 0.06448, 0.4827, 0.7682, 0.4874, 0.768, 0.4873, 0.7874, 0.4833, 0.7873, 0.591, 0.7946, 0.6002, 0.798, 0.5997, 0.8173, 0.5919, 0.8136, 0.1098, 0.001831, 0.1078, 0.001837, 0.1078, 0.0001252, 0.1098, 0.0001301, 0.1623, 0.6119, 0.1641, 0.6118, 0.1642, 0.6137, 0.1624, 0.6137, 0.3111, 0.05088, 0.3047, 0.05379, 0.3034, 0.05085, 0.3098, 0.04799, 0.1114, 0.126, 0.1087, 0.1262, 0.1088, 0.1234, 0.1111, 0.1234, 0.1688, 0.1221, 0.1641, 0.1241, 0.1641, 0.1213, 0.1688, 0.1197, 0.171, 0.9933, 0.1734, 0.9932, 0.1731, 0.9963, 0.171, 0.9961, 0.104, 0.1241, 0.104, 0.1217, 0.1088, 0.1234, 0.1087, 0.1262, 0.6002, 0.06858, 0.6002, 0.798, 0.591, 0.7946, 0.5901, 0.06448, 0.4874, 0.768, 0.4827, 0.7682, 0.4825, 0.04919, 0.4874, 0.04924, 0.4295, 0.7716, 0.434, 0.7697, 0.4326, 0.7887, 0.429, 0.79, 0.434, 0.7697, 0.4295, 0.7716, 0.4312, 0.05322, 0.4349, 0.05185, 0.104, 0.1241, 0.1087, 0.1262, 0.1063, 0.4897, 0.1015, 0.4881, 0.1734, 0.9932, 0.171, 0.9933, 0.1623, 0.619, 0.1644, 0.619, 0.1641, 0.1241, 0.1688, 0.1221, 0.1657, 0.4873, 0.1608, 0.489, 0.1087, 0.1262, 0.1114, 0.126, 0.1089, 0.4898, 0.1063, 0.4897, 0.1085, 0.495, 0.1063, 0.495, 0.1063, 0.4897, 0.1089, 0.4898, 0.1653, 0.4923, 0.1608, 0.4943, 0.1608, 0.489, 0.1657, 0.4873, 0.1624, 0.6137, 0.1642, 0.6137, 0.1644, 0.619, 0.1623, 0.619, 0.1018, 0.493, 0.1015, 0.4881, 0.1063, 0.4897, 0.1063, 0.495, 0.1608, 0.4943, 0.1591, 0.4943, 0.1588, 0.489, 0.1608, 0.489, 0.1115, 0.6171, 0.1624, 0.6137, 0.1623, 0.619, 0.1119, 0.6223, 0.1608, 0.489, 0.1588, 0.489, 0.162, 0.124, 0.1641, 0.1241, 0.171, 0.9933, 0.1201, 0.9966, 0.1119, 0.6223, 0.1623, 0.619, 0.1641, 0.1241, 0.162, 0.124, 0.1622, 0.1213, 0.1641, 0.1213, 0.1201, 0.9966, 0.171, 0.9933, 0.171, 0.9961, 0.1202, 0.9994, 0.1637, 0.002325, 0.1619, 0.002315, 0.1619, 0.0004964, 0.1636, 0.0004452, 0.1094, 0.6154, 0.1114, 0.6154, 0.1115, 0.6171, 0.1093, 0.6171, 0.1169, 0.9967, 0.1201, 0.9966, 0.1202, 0.9994, 0.1173, 0.9999, 0.1119, 0.6223, 0.1201, 0.9966, 0.1169, 0.9967, 0.1092, 0.6224, 0.1093, 0.6171, 0.1115, 0.6171, 0.1119, 0.6223, 0.1092, 0.6224, 0.1114, 0.6154, 0.1623, 0.6119, 0.1624, 0.6137, 0.1115, 0.6171, 0.1591, 0.4943, 0.1085, 0.495, 0.1089, 0.4898, 0.1588, 0.489, 0.1114, 0.126, 0.162, 0.124, 0.1588, 0.489, 0.1089, 0.4898, 0.162, 0.124, 0.1114, 0.126, 0.1111, 0.1234, 0.1622, 0.1213, 0.1619, 0.002315, 0.1098, 0.001831, 0.1098, 0.0001301, 0.1619, 0.0004964, 0.1622, 0.1167, 0.111, 0.119, 0.1098, 0.001831, 0.1619, 0.002315, 0.1064, 0.4993, 0.1085, 0.4993, 0.1114, 0.6154, 0.1094, 0.6154, 0.0011, 0.4415, 0.0001252, 0.4358, 0.002478, 0.4367, 0.002941, 0.442, 0.267, 0.4417, 0.2651, 0.4422, 0.2657, 0.4369, 0.268, 0.436, 0.268, 0.436, 0.2657, 0.4369, 0.2659, 0.07175, 0.268, 0.07102, 0.0001252, 0.4358, 0.005596, 0.07135, 0.007725, 0.07211, 0.002478, 0.4367, 0.005596, 0.07135, 0.005806, 0.06854, 0.007605, 0.06949, 0.007725, 0.07211, 0.268, 0.07102, 0.2659, 0.07175, 0.2661, 0.06913, 0.2679, 0.06821, 0.1085, 0.4993, 0.159, 0.4988, 0.1623, 0.6119, 0.1114, 0.6154, 0.159, 0.4988, 0.1608, 0.4988, 0.1641, 0.6118, 0.1623, 0.6119, 0.1111, 0.1234, 0.1088, 0.1234, 0.1089, 0.119, 0.111, 0.119, 0.1591, 0.4943, 0.1608, 0.4943, 0.1608, 0.4988, 0.159, 0.4988, 0.1641, 0.1167, 0.1622, 0.1167, 0.1619, 0.002315, 0.1637, 0.002325, 0.1641, 0.1213, 0.1622, 0.1213, 0.1622, 0.1167, 0.1641, 0.1167, 0.1063, 0.495, 0.1085, 0.495, 0.1085, 0.4993, 0.1064, 0.4993, 0.1085, 0.495, 0.1591, 0.4943, 0.159, 0.4988, 0.1085, 0.4993, 0.111, 0.119, 0.1089, 0.119, 0.1078, 0.001837, 0.1098, 0.001831, 0.002941, 0.442, 0.002478, 0.4367, 0.1015, 0.4881, 0.1018, 0.493, 0.2651, 0.4422, 0.1653, 0.4923, 0.1657, 0.4873, 0.2657, 0.4369, 0.1688, 0.1221, 0.2659, 0.07175, 0.2657, 0.4369, 0.1657, 0.4873, 0.007725, 0.07211, 0.104, 0.1241, 0.1015, 0.4881, 0.002478, 0.4367, 0.007725, 0.07211, 0.007605, 0.06949, 0.104, 0.1217, 0.104, 0.1241, 0.3227, 0.09992, 0.3253, 0.09992, 0.3251, 0.1033, 0.3225, 0.1031, 0.4315, 0.05004, 0.4349, 0.0486, 0.4349, 0.05185, 0.4312, 0.05322, 0.4824, 0.0459, 0.4871, 0.04524, 0.4874, 0.04924, 0.4825, 0.04919, 0.3322, 0.8243, 0.4295, 0.7716, 0.429, 0.79, 0.3312, 0.8429, 0.4111, 0.004413, 0.4306, 0.04813, 0.3317, 0.09509, 0.3111, 0.05088, 0.4111, 0.004413, 0.3111, 0.05088, 0.3098, 0.04799, 0.4097, 0.001528, 0.4924, 0.7396, 0.591, 0.7946, 0.5919, 0.8136, 0.4929, 0.7585, 0.4315, 0.05004, 0.3325, 0.09702, 0.3317, 0.09509, 0.4306, 0.04813, 0.4141, 0.003026, 0.4111, 0.004413, 0.4097, 0.001528, 0.4128, 0.0001252, 0.4877, 0.7377, 0.4924, 0.7396, 0.4929, 0.7585, 0.4892, 0.7573, 0.4887, 0.0001252, 0.4934, 0.002888, 0.4935, 0.006608, 0.4881, 0.004774, 0.4881, 0.004774, 0.4935, 0.006608, 0.4924, 0.7396, 0.4877, 0.7377, 0.3253, 0.09992, 0.3325, 0.09702, 0.3326, 0.1, 0.3251, 0.1033, 0.3326, 0.1, 0.3322, 0.8243, 0.3232, 0.8276, 0.3251, 0.1033, 0.2744, 0.8291, 0.2694, 0.8289, 0.2709, 0.1023, 0.2766, 0.1023, 0.3232, 0.8276, 0.3322, 0.8243, 0.3312, 0.8429, 0.3237, 0.8464, 0.1622, 0.1213, 0.1111, 0.1234, 0.111, 0.119, 0.1622, 0.1167, 0.2718, 0.09792, 0.2767, 0.09887, 0.2766, 0.1023, 0.2709, 0.1023, 0.2694, 0.8289, 0.2744, 0.8291, 0.2724, 0.8489, 0.2683, 0.8487, 0.434, 0.7697, 0.4369, 0.7698, 0.435, 0.7889, 0.4326, 0.7887, 0.3325, 0.09702, 0.3253, 0.09992, 0.3245, 0.09783, 0.3317, 0.09509, 0.4375, 0.05169, 0.4369, 0.7698, 0.434, 0.7697, 0.4349, 0.05185, 0.4349, 0.0486, 0.4372, 0.04858, 0.4375, 0.05169, 0.4349, 0.05185, 0.4349, 0.0486, 0.4315, 0.05004, 0.4306, 0.04813, 0.4339, 0.04664, 0.2744, 0.8291, 0.3204, 0.8277, 0.3212, 0.8464, 0.2724, 0.8489, 0.2767, 0.09887, 0.3227, 0.09992, 0.3225, 0.1031, 0.2766, 0.1023, 0.4295, 0.7716, 0.3322, 0.8243, 0.3326, 0.1, 0.4312, 0.05322, 0.4369, 0.7698, 0.4827, 0.7682, 0.4833, 0.7873, 0.435, 0.7889, 0.3245, 0.09783, 0.3047, 0.05379, 0.3111, 0.05088, 0.3317, 0.09509, 0.4827, 0.7682, 0.4369, 0.7698, 0.4375, 0.05169, 0.4825, 0.04919, 0.4372, 0.04858, 0.4824, 0.0459, 0.4825, 0.04919, 0.4375, 0.05169, 0.5901, 0.06448, 0.591, 0.7946, 0.4924, 0.7396, 0.4935, 0.006608, 0.4306, 0.04813, 0.4111, 0.004413, 0.4141, 0.003026, 0.4339, 0.04664, 0.3204, 0.8277, 0.2744, 0.8291, 0.2766, 0.1023, 0.3225, 0.1031, 0.4934, 0.002888, 0.5902, 0.06103, 0.5901, 0.06448, 0.4935, 0.006608, 0.2659, 0.07175, 0.1688, 0.1221, 0.1688, 0.1197, 0.2661, 0.06913, 0.4315, 0.05004, 0.4312, 0.05322, 0.3326, 0.1, 0.3325, 0.09702, 0.3232, 0.8276, 0.3204, 0.8277, 0.3225, 0.1031, 0.3251, 0.1033])
me_plane_015.materials.append(mat_table_uv)
me_plane_015.use_remesh_preserve_volume = False
me_plane_015.use_remesh_preserve_attributes = False
me_plane_015.use_mirror_vertex_groups = False
me_plane_015.update()
me_plane_022 = bpy.data.meshes.new('Plane.022')
me_plane_022.from_pydata([], [], [])
me_plane_022.use_remesh_preserve_volume = False
me_plane_022.use_remesh_preserve_attributes = False
me_plane_022.use_mirror_vertex_groups = False
me_plane_022.update()
me_plane_021 = bpy.data.meshes.new('Plane.021')
me_plane_021.from_pydata([(-0.5947, 0.4569, 0.6912), (-0.5947, -0.4558, 0.6824), (8.498e-09, -0.4558, 0.6824), (8.498e-09, -0.4558, 0.7179), (-8.615e-09, 0.4569, 0.6734), (-0.5947, -0.4558, 0.7002), (-8.56e-09, 0.4569, 0.7089), (-0.5947, 0.4569, 0.6734)], [], [(7, 4, 2, 1), (6, 0, 5, 3), (1, 2, 3, 5), (4, 7, 0, 6), (2, 4, 6, 3), (7, 1, 5, 0)])
me_plane_021.polygons.foreach_set('use_smooth', [1, 1, 0, 0, 0, 0])
_uv = me_plane_021.uv_layers.new(name='uv')
_uv.uv.foreach_set('vector', [0.7552, 0.012, 0.7566, 0.4503, 0.005974, 0.3587, 0.03863, 0.01352, 0.7601, 0.4801, 0.7331, 0.9132, 0.01635, 0.8716, 0.004796, 0.5216, 0.03732, 0.9296, 0.5018, 0.9261, 0.5019, 0.9595, 0.03734, 0.9444, 0.9699, 0.9605, 0.5054, 0.957, 0.5054, 0.9422, 0.97, 0.9271, 0.03705, 0.8931, 0.8558, 0.8931, 0.8555, 0.9223, 0.03676, 0.9223, 0.8133, 0.9789, 0.03692, 0.9789, 0.03682, 0.9636, 0.8131, 0.9636])
me_plane_021.materials.append(mat_table_uv)
me_plane_021.use_remesh_preserve_volume = False
me_plane_021.use_remesh_preserve_attributes = False
me_plane_021.use_mirror_vertex_groups = False
me_plane_021.update()
me_plane_020 = bpy.data.meshes.new('Plane.020')
me_plane_020.from_pydata([(0.6734, -0.4714, 0.6734), (8.831e-09, -0.4714, 0.6734), (0.6734, -0.4714, 0.7453), (-8.848e-09, 0.4594, 0.7249), (8.848e-09, -0.4714, 0.7453), (-8.848e-09, 0.4594, 0.6734), (0.6734, 0.4714, 0.7249), (0.6734, 0.4714, 0.6734)], [], [(1, 5, 7, 0), (6, 3, 4, 2), (4, 1, 0, 2), (7, 6, 2, 0), (1, 4, 3, 5), (5, 3, 6, 7)])
me_plane_020.polygons.foreach_set('use_smooth', [1, 1, 0, 0, 0, 0])
_uv = me_plane_020.uv_layers.new(name='uv')
_uv.uv.foreach_set('vector', [0.007213, 0.5401, 0.5231, 0.5397, 0.4973, 0.9635, 0.0162, 0.9471, 0.4332, 0.5115, 0.008857, 0.5232, 0.02647, 0.007513, 0.4329, 0.03007, 0.04404, 0.2379, 0.03908, 0.1561, 0.5945, 0.156, 0.5983, 0.2372, 0.9622, 0.001348, 0.9622, 0.05265, 0.03751, 0.07351, 0.03751, 0.001862, 0.03749, 0.151, 0.03749, 0.07941, 0.9503, 0.1002, 0.9503, 0.1515, 0.04136, 0.3045, 0.03915, 0.2472, 0.6109, 0.2471, 0.6126, 0.3044])
me_plane_020.materials.append(mat_table_uv)
me_plane_020.use_remesh_preserve_volume = False
me_plane_020.use_remesh_preserve_attributes = False
me_plane_020.use_mirror_vertex_groups = False
me_plane_020.update()
me_plane_019 = bpy.data.meshes.new('Plane.019')
me_plane_019.from_pydata([(-0.5712, -0.4313, 0.6827), (-0.5712, -0.3851, 0.6827), (0.6387, -0.4313, 0.6751), (0.6387, -0.4313, 0.5901), (-0.5712, -0.4313, 0.5977), (0.6387, -0.3851, 0.5901), (-0.5712, -0.3851, 0.5977), (0.6387, -0.3851, 0.6751)], [], [(2, 0, 4, 3), (2, 3, 5, 7), (1, 6, 4, 0), (1, 7, 5, 6), (3, 4, 6, 5)])
_uv = me_plane_019.uv_layers.new(name='uv')
_uv.uv.foreach_set('vector', [0.8875, 0.1192, 0.005427, 0.1182, 0.004928, 0.04724, 0.8873, 0.0474, 0.001602, 0.304, 0.001603, 0.2392, 0.03667, 0.2392, 0.03667, 0.304, 0.03999, 0.304, 0.03999, 0.2392, 0.07506, 0.2392, 0.07506, 0.304, 0.003163, 0.1685, 0.9981, 0.1686, 0.9985, 0.2334, 0.003572, 0.2333, 0.8873, 0.0407, 0.004983, 0.04085, 0.003952, 0.002293, 0.8883, 0.002286])
me_plane_019.materials.append(mat_table_uv)
me_plane_019.use_remesh_preserve_volume = False
me_plane_019.use_remesh_preserve_attributes = False
me_plane_019.use_mirror_vertex_groups = False
me_plane_019.update()
me_plane_018 = bpy.data.meshes.new('Plane.018')
me_plane_018.from_pydata([(-0.5712, 0.3847, 0.5885), (-0.5712, 0.3847, 0.6734), (-0.5712, 0.4309, 0.5885), (-0.5712, 0.4309, 0.6734), (0.6387, 0.3861, 0.5894), (0.6387, 0.3861, 0.6744), (0.6387, 0.4323, 0.5894), (0.6387, 0.4323, 0.6744), (-0.5668, 0.4309, 0.5885), (-0.5668, 0.3847, 0.6734), (-0.5668, 0.4309, 0.6734), (-0.5668, 0.3847, 0.5885), (-0.5712, 0.3847, 0.6686), (-0.5712, 0.4309, 0.6686), (0.6387, 0.4323, 0.6696), (0.6387, 0.3861, 0.6696), (-0.5668, 0.4309, 0.6686), (-0.5668, 0.3847, 0.6686), (-0.5712, 0.4309, 0.593), (0.6387, 0.4323, 0.594), (0.6387, 0.3861, 0.594), (-0.5668, 0.4309, 0.5931), (-0.5668, 0.3847, 0.5931), (-0.5712, 0.3847, 0.593), (-0.5712, 0.4284, 0.6734), (0.6387, 0.4298, 0.5894), (-0.5712, 0.4284, 0.5885), (0.6387, 0.4298, 0.6744), (-0.5668, 0.4284, 0.5885), (-0.5668, 0.4284, 0.6734), (0.6387, 0.4298, 0.6696), (-0.5712, 0.4284, 0.6686), (0.6387, 0.4298, 0.594), (-0.5712, 0.4284, 0.593), (-0.5712, 0.3879, 0.5885), (0.6387, 0.3893, 0.6744), (-0.5668, 0.3879, 0.5885), (-0.5668, 0.3879, 0.6734), (-0.5712, 0.3879, 0.6734), (0.6387, 0.3893, 0.5894), (-0.5712, 0.3879, 0.6686), (0.6387, 0.3893, 0.6696), (-0.5712, 0.3879, 0.593), (0.6387, 0.3893, 0.594), (0.6342, 0.4323, 0.6744), (0.6342, 0.3861, 0.5894), (0.6342, 0.4323, 0.5894), (0.6342, 0.3861, 0.6744), (0.6342, 0.3861, 0.6695), (0.6342, 0.4323, 0.6695), (0.6342, 0.4323, 0.594), (0.6342, 0.3861, 0.594), (0.6342, 0.4298, 0.5894), (0.6342, 0.4298, 0.6744), (0.6342, 0.3893, 0.6744), (0.6342, 0.3893, 0.5894)], [], [(31, 24, 3, 13), (49, 44, 7, 14), (41, 35, 5, 15), (17, 9, 1, 12), (55, 39, 4, 45), (37, 38, 1, 9), (11, 36, 55, 45), (51, 22, 11, 45), (10, 44, 49, 16), (17, 22, 51, 48), (13, 3, 10, 16), (34, 36, 11, 0), (13, 16, 21, 18), (53, 44, 10, 29), (17, 12, 23, 22), (41, 15, 20, 43), (49, 14, 19, 50), (31, 13, 18, 33), (42, 33, 26, 34), (28, 36, 34, 26), (27, 53, 54, 35), (39, 55, 52, 25), (47, 54, 37, 9), (38, 24, 31, 40), (40, 31, 33, 42), (55, 36, 28, 52), (32, 43, 39, 25), (26, 33, 18, 2), (46, 50, 19, 6), (39, 43, 20, 4), (11, 22, 23, 0), (21, 50, 46, 8), (47, 9, 17, 48), (2, 18, 21, 8), (6, 19, 32, 25), (27, 35, 41, 30), (23, 12, 40, 42), (14, 7, 27, 30), (46, 6, 25, 52), (10, 3, 24, 29), (28, 8, 46, 52), (37, 54, 53, 29), (2, 8, 28, 26), (30, 41, 43, 32), (0, 23, 42, 34), (20, 15, 48, 51), (12, 1, 38, 40), (19, 14, 30, 32), (38, 37, 29, 24), (7, 44, 53, 27), (4, 20, 51, 45), (15, 5, 47, 48), (35, 54, 47, 5), (49, 50, 21, 16)])
me_plane_018.polygons.foreach_set('use_smooth', [0, 1, 0, 1, 1, 1, 1, 1, 1, 1, 1, 1, 1, 1, 1, 0, 1, 0, 0, 1, 1, 1, 1, 0, 0, 1, 0, 0, 1, 0, 1, 1, 1, 1, 0, 0, 0, 0, 1, 1, 1, 1, 1, 0, 0, 1, 0, 0, 1, 1, 1, 1, 1, 1])
_uv = me_plane_018.uv_layers.new(name='uv')
_uv.uv.foreach_set('vector', [0.0475, 0.3803, 0.0475, 0.385, 0.04502, 0.385, 0.04502, 0.3803, 0.9893, 0.06095, 0.9888, 0.0533, 0.9951, 0.05334, 0.9949, 0.06059, 0.003158, 0.3802, 0.003158, 0.3849, 8.827e-05, 0.3849, 8.827e-05, 0.3802, 0.006965, 0.2938, 0.007146, 0.3024, 8.824e-05, 0.3019, 0.001159, 0.2937, 0.9934, 0.1971, 0.9992, 0.1969, 0.9999, 0.2015, 0.9933, 0.2025, 0.006469, 0.005483, 0.000713, 0.005622, 8.824e-05, 0.0009577, 0.006579, 8.824e-05, 0.009911, 0.2025, 0.009876, 0.1975, 0.9934, 0.1971, 0.9933, 0.2025, 0.9642, 0.2109, 0.00964, 0.2114, 0.009909, 0.2027, 0.964, 0.2028, 0.006875, 0.05373, 0.9888, 0.0533, 0.9893, 0.06095, 0.006671, 0.06142, 0.006965, 0.2938, 0.00964, 0.2114, 0.9642, 0.2109, 0.9616, 0.2932, 0.001113, 0.06128, 0.0007337, 0.05387, 0.006875, 0.05373, 0.006671, 0.06142, 0.004188, 0.1975, 0.009876, 0.1975, 0.009911, 0.2025, 0.003784, 0.2021, 0.001113, 0.06128, 0.006671, 0.06142, 0.009388, 0.1423, 0.003841, 0.1427, 0.9891, 0.04934, 0.9888, 0.0533, 0.006875, 0.05373, 0.006656, 0.04973, 0.006965, 0.2938, 0.001159, 0.2937, 0.003814, 0.2115, 0.00964, 0.2114, 0.003158, 0.3802, 8.827e-05, 0.3802, 8.824e-05, 0.307, 0.003158, 0.307, 0.9893, 0.06095, 0.9949, 0.06059, 0.9977, 0.1419, 0.992, 0.1418, 0.0475, 0.3803, 0.04502, 0.3803, 0.04502, 0.3071, 0.0475, 0.3071, 0.0867, 0.3071, 0.0475, 0.3071, 0.0475, 0.3027, 0.0867, 0.3027, 0.009509, 0.1536, 0.009876, 0.1975, 0.004188, 0.1975, 0.003757, 0.1532, 0.995, 0.04971, 0.9891, 0.04934, 0.9914, 0.005315, 0.9972, 0.005255, 0.9992, 0.1969, 0.9934, 0.1971, 0.9921, 0.1529, 0.998, 0.1525, 0.9913, 0.0002827, 0.9914, 0.005315, 0.006469, 0.005483, 0.006579, 8.824e-05, 0.0867, 0.385, 0.0475, 0.385, 0.0475, 0.3803, 0.0867, 0.3803, 0.0867, 0.3803, 0.0475, 0.3803, 0.0475, 0.3071, 0.0867, 0.3071, 0.9934, 0.1971, 0.009876, 0.1975, 0.009509, 0.1536, 0.9921, 0.1529, 0.04235, 0.307, 0.003158, 0.307, 0.003158, 0.3026, 0.04235, 0.3026, 0.0475, 0.3027, 0.0475, 0.3071, 0.04502, 0.3071, 0.04502, 0.3027, 0.9919, 0.149, 0.992, 0.1418, 0.9977, 0.1419, 0.9981, 0.1488, 0.003158, 0.3026, 0.003158, 0.307, 8.824e-05, 0.307, 8.824e-05, 0.3026, 0.009909, 0.2027, 0.00964, 0.2114, 0.003814, 0.2115, 0.002532, 0.2039, 0.009388, 0.1423, 0.992, 0.1418, 0.9919, 0.149, 0.009817, 0.1496, 0.9613, 0.3024, 0.007146, 0.3024, 0.006965, 0.2938, 0.9616, 0.2932, 0.003673, 0.1495, 0.003841, 0.1427, 0.009388, 0.1423, 0.009817, 0.1496, 0.04484, 0.3026, 0.04484, 0.307, 0.04235, 0.307, 0.04235, 0.3026, 0.04235, 0.3849, 0.003158, 0.3849, 0.003158, 0.3802, 0.04235, 0.3802, 0.08977, 0.3071, 0.08977, 0.3803, 0.0867, 0.3803, 0.0867, 0.3071, 0.04484, 0.3802, 0.04484, 0.3849, 0.04235, 0.3849, 0.04235, 0.3802, 0.9919, 0.149, 0.9981, 0.1488, 0.998, 0.1525, 0.9921, 0.1529, 0.006875, 0.05373, 0.0007337, 0.05387, 0.0008595, 0.05012, 0.006656, 0.04973, 0.009509, 0.1536, 0.009817, 0.1496, 0.9919, 0.149, 0.9921, 0.1529, 0.006469, 0.005483, 0.9914, 0.005315, 0.9891, 0.04934, 0.006656, 0.04973, 0.003673, 0.1495, 0.009817, 0.1496, 0.009509, 0.1536, 0.003757, 0.1532, 0.04235, 0.3802, 0.003158, 0.3802, 0.003158, 0.307, 0.04235, 0.307, 0.08977, 0.3027, 0.08977, 0.3071, 0.0867, 0.3071, 0.0867, 0.3027, 0.9701, 0.211, 0.9675, 0.2931, 0.9616, 0.2932, 0.9642, 0.2109, 0.08977, 0.3803, 0.08977, 0.385, 0.0867, 0.385, 0.0867, 0.3803, 0.04484, 0.307, 0.04484, 0.3802, 0.04235, 0.3802, 0.04235, 0.307, 0.000713, 0.005622, 0.006469, 0.005483, 0.006656, 0.04973, 0.0008595, 0.05012, 0.9951, 0.05334, 0.9888, 0.0533, 0.9891, 0.04934, 0.995, 0.04971, 0.9711, 0.2034, 0.9701, 0.211, 0.9642, 0.2109, 0.964, 0.2028, 0.9675, 0.2931, 0.9688, 0.3012, 0.9613, 0.3024, 0.9616, 0.2932, 0.9972, 0.005255, 0.9914, 0.005315, 0.9913, 0.0002827, 0.9976, 0.000643, 0.9893, 0.06095, 0.992, 0.1418, 0.009388, 0.1423, 0.006671, 0.06142])
me_plane_018.materials.append(mat_table_uv)
me_plane_018.use_remesh_preserve_volume = False
me_plane_018.use_remesh_preserve_attributes = False
me_plane_018.use_mirror_vertex_groups = False
me_plane_018.update()
me_plane_013 = bpy.data.meshes.new('Plane.013')
me_plane_013.from_pydata([(0.5814, -0.4714, 0.121), (0.5499, -0.4714, 0.1939), (0.5825, 0.4544, 0.121), (0.551, 0.4544, 0.1939), (0.5395, -0.4714, 0.1029), (0.508, -0.4714, 0.1757), (0.5406, 0.4544, 0.1029), (0.5091, 0.4544, 0.1757), (0.5815, -0.4657, 0.121), (0.5081, -0.4657, 0.1757), (0.55, -0.4657, 0.1939), (0.5396, -0.4657, 0.1029), (0.551, 0.4528, 0.1939), (0.5406, 0.4528, 0.1029), (0.5825, 0.4528, 0.121), (0.5091, 0.4528, 0.1757), (0.5504, -0.4714, 0.1927), (0.5505, -0.4657, 0.1927), (0.5086, -0.4657, 0.1745), (0.5096, 0.4528, 0.1745), (0.5515, 0.4528, 0.1927), (0.5515, 0.4544, 0.1927), (0.5096, 0.4544, 0.1745), (0.5085, -0.4714, 0.1745), (0.582, 0.4544, 0.1222), (0.5401, 0.4544, 0.104), (0.539, -0.4714, 0.104), (0.5809, -0.4714, 0.1222), (0.581, -0.4657, 0.1222), (0.5391, -0.4657, 0.104), (0.5401, 0.4528, 0.104), (0.582, 0.4528, 0.1222), (0.5809, 0.4544, 0.1203), (0.5483, -0.4714, 0.1932), (0.5484, -0.4657, 0.1932), (0.5494, 0.4528, 0.1932), (0.5494, 0.4544, 0.1932), (0.5798, -0.4714, 0.1203), (0.5799, -0.4657, 0.1203), (0.5809, 0.4528, 0.1203), (0.5499, 0.4544, 0.192), (0.5489, -0.4714, 0.192), (0.5793, -0.4714, 0.1215), (0.5804, 0.4544, 0.1215), (0.5104, 0.4544, 0.1763), (0.5408, -0.4714, 0.1035), (0.5409, -0.4657, 0.1035), (0.5419, 0.4528, 0.1035), (0.5419, 0.4544, 0.1035), (0.5093, -0.4714, 0.1763), (0.5094, -0.4657, 0.1763), (0.5104, 0.4528, 0.1763), (0.5098, -0.4714, 0.1751), (0.5109, 0.4544, 0.1751), (0.5414, 0.4544, 0.1046), (0.5403, -0.4714, 0.1046)], [], [(20, 21, 3, 12), (53, 22, 7, 44), (18, 23, 5, 9), (41, 16, 1, 33), (46, 45, 4, 11), (34, 33, 1, 10), (34, 10, 12, 35), (46, 11, 13, 47), (18, 9, 15, 19), (20, 12, 10, 17), (16, 17, 10, 1), (22, 19, 15, 7), (48, 47, 13, 6), (36, 35, 12, 3), (39, 47, 48, 32), (46, 47, 39, 38), (34, 35, 51, 50), (49, 33, 34, 50), (37, 45, 46, 38), (41, 33, 49, 52), (53, 44, 36, 40), (41, 52, 55, 42), (30, 19, 22, 25), (28, 17, 16, 27), (20, 17, 28, 31), (18, 19, 30, 29), (27, 16, 41, 42), (23, 18, 29, 26), (22, 53, 54, 25), (21, 20, 31, 24), (51, 35, 36, 44), (14, 2, 24, 31), (48, 6, 25, 54), (11, 4, 26, 29), (37, 0, 27, 42), (11, 29, 30, 13), (14, 31, 28, 8), (0, 8, 28, 27), (6, 13, 30, 25), (48, 54, 43, 32), (2, 32, 43, 24), (53, 40, 43, 54), (24, 43, 40, 21), (21, 40, 36, 3), (8, 0, 37, 38), (14, 8, 38, 39), (2, 14, 39, 32), (4, 45, 55, 26), (37, 42, 55, 45), (26, 55, 52, 23), (23, 52, 49, 5), (9, 5, 49, 50), (15, 9, 50, 51), (7, 15, 51, 44)])
me_plane_013.polygons.foreach_set('use_smooth', [1, 0, 1, 0, 1, 1, 1, 1, 1, 1, 1, 1, 1, 1, 1, 1, 1, 1, 1, 0, 0, 0, 1, 1, 1, 1, 0, 1, 0, 1, 1, 1, 0, 1, 0, 1, 1, 1, 1, 0, 0, 0, 0, 0, 1, 1, 1, 0, 0, 0, 0, 1, 1, 1])
_uv = me_plane_013.uv_layers.new(name='uv')
_uv.uv.foreach_set('vector', [0.9976, 0.3217, 0.9998, 0.3217, 0.9999, 0.3236, 0.9976, 0.3238, 0.1064, 0.4161, 0.1081, 0.4161, 0.1081, 0.4176, 0.1064, 0.4176, 0.009228, 0.06199, 0.001139, 0.06186, 0.001117, 0.06001, 0.009258, 0.05998, 0.05199, 0.4161, 0.05401, 0.4161, 0.05401, 0.4176, 0.05199, 0.4176, 0.008315, 0.1644, 0.0003041, 0.1642, 0.0002893, 0.1622, 0.008346, 0.1622, 0.008622, 0.002875, 0.0003137, 0.002804, 0.0002607, 0.0002716, 0.008641, 7.111e-05, 0.008622, 0.002875, 0.008641, 7.111e-05, 0.9973, 7.154e-05, 0.9973, 0.003112, 0.008315, 0.1644, 0.008346, 0.1622, 0.9955, 0.1622, 0.9955, 0.1645, 0.009228, 0.06199, 0.009258, 0.05998, 0.9966, 0.06052, 0.9967, 0.06252, 0.9976, 0.3217, 0.9976, 0.3238, 0.00827, 0.3233, 0.008258, 0.3213, 0.000249, 0.3213, 0.008258, 0.3213, 0.00827, 0.3233, 0.0002064, 0.3232, 0.9989, 0.06249, 0.9967, 0.06252, 0.9966, 0.06052, 0.999, 0.06053, 0.9978, 0.1644, 0.9955, 0.1645, 0.9955, 0.1622, 0.9978, 0.1622, 0.9996, 0.003118, 0.9973, 0.003112, 0.9973, 7.154e-05, 0.9999, 0.0003012, 0.9952, 0.2187, 0.9955, 0.1645, 0.9978, 0.1644, 0.9974, 0.2187, 0.008315, 0.1644, 0.9955, 0.1645, 0.9952, 0.2187, 0.008151, 0.2185, 0.008622, 0.002875, 0.9973, 0.003112, 0.9967, 0.05828, 0.009224, 0.05774, 0.001124, 0.05797, 0.0003137, 0.002804, 0.008622, 0.002875, 0.009224, 0.05774, 7.111e-05, 0.2187, 0.0003041, 0.1642, 0.008315, 0.1644, 0.008151, 0.2185, 0.05199, 0.4161, 0.05199, 0.4176, 0.001765, 0.4176, 0.001765, 0.4161, 0.1064, 0.4161, 0.1064, 0.4176, 0.05617, 0.4176, 0.05617, 0.4161, 0.05199, 0.4161, 0.001765, 0.4161, 0.001761, 0.3254, 0.05198, 0.3254, 0.9955, 0.1603, 0.9967, 0.06252, 0.9989, 0.06249, 0.9978, 0.1604, 0.008159, 0.2231, 0.008258, 0.3213, 0.000249, 0.3213, 8.15e-05, 0.223, 0.9976, 0.3217, 0.008258, 0.3213, 0.008159, 0.2231, 0.9952, 0.2234, 0.009228, 0.06199, 0.9967, 0.06252, 0.9955, 0.1603, 0.008329, 0.1603, 0.05401, 0.3254, 0.05401, 0.4161, 0.05199, 0.4161, 0.05198, 0.3254, 0.001139, 0.06186, 0.009228, 0.06199, 0.008329, 0.1603, 0.0002954, 0.1604, 0.1081, 0.4161, 0.1064, 0.4161, 0.1064, 0.3254, 0.1081, 0.3254, 0.9998, 0.3217, 0.9976, 0.3217, 0.9952, 0.2234, 0.9975, 0.2233, 0.9967, 0.05828, 0.9973, 0.003112, 0.9996, 0.003118, 0.999, 0.05834, 0.9951, 0.2214, 0.9975, 0.2214, 0.9975, 0.2233, 0.9952, 0.2234, 0.1064, 0.3239, 0.1081, 0.3239, 0.1081, 0.3254, 0.1064, 0.3254, 0.008346, 0.1622, 0.0002893, 0.1622, 0.0002954, 0.1604, 0.008329, 0.1603, 0.05198, 0.3239, 0.05401, 0.3239, 0.05401, 0.3254, 0.05198, 0.3254, 0.008346, 0.1622, 0.008329, 0.1603, 0.9955, 0.1603, 0.9955, 0.1622, 0.9951, 0.2214, 0.9952, 0.2234, 0.008159, 0.2231, 0.008184, 0.2212, 8.03e-05, 0.2212, 0.008184, 0.2212, 0.008159, 0.2231, 8.15e-05, 0.223, 0.9978, 0.1622, 0.9955, 0.1622, 0.9955, 0.1603, 0.9978, 0.1604, 0.1064, 0.3239, 0.1064, 0.3254, 0.05617, 0.3254, 0.05617, 0.3239, 0.05415, 0.3239, 0.05617, 0.3239, 0.05617, 0.3254, 0.05415, 0.3254, 0.1064, 0.4161, 0.05617, 0.4161, 0.05617, 0.3254, 0.1064, 0.3254, 0.05415, 0.3254, 0.05617, 0.3254, 0.05617, 0.4161, 0.05415, 0.4161, 0.05415, 0.4161, 0.05617, 0.4161, 0.05617, 0.4176, 0.05415, 0.4176, 0.008184, 0.2212, 8.03e-05, 0.2212, 7.111e-05, 0.2187, 0.008151, 0.2185, 0.9951, 0.2214, 0.008184, 0.2212, 0.008151, 0.2185, 0.9952, 0.2187, 0.9975, 0.2214, 0.9951, 0.2214, 0.9952, 0.2187, 0.9974, 0.2187, 7.111e-05, 0.3239, 0.001761, 0.3239, 0.001761, 0.3254, 7.111e-05, 0.3254, 0.05198, 0.3239, 0.05198, 0.3254, 0.001761, 0.3254, 0.001761, 0.3239, 7.111e-05, 0.3254, 0.001761, 0.3254, 0.001765, 0.4161, 7.637e-05, 0.4161, 7.637e-05, 0.4161, 0.001765, 0.4161, 0.001765, 0.4176, 7.624e-05, 0.4176, 0.009258, 0.05998, 0.001117, 0.06001, 0.001124, 0.05797, 0.009224, 0.05774, 0.9966, 0.06052, 0.009258, 0.05998, 0.009224, 0.05774, 0.9967, 0.05828, 0.999, 0.06053, 0.9966, 0.06052, 0.9967, 0.05828, 0.999, 0.05834])
me_plane_013.materials.append(mat_table_uv)
me_plane_013.use_remesh_preserve_volume = False
me_plane_013.use_remesh_preserve_attributes = False
me_plane_013.use_mirror_vertex_groups = False
me_plane_013.update()
me_plane_012 = bpy.data.meshes.new('Plane.012')
me_plane_012.from_pydata([(-0.5768, -0.4714, 0.1301), (-0.5453, -0.4714, 0.203), (-0.5854, 0.4544, 0.121), (-0.5539, 0.4544, 0.1939), (-0.5349, -0.4714, 0.112), (-0.5034, -0.4714, 0.1849), (-0.5435, 0.4544, 0.1029), (-0.512, 0.4544, 0.1757), (-0.5538, 0.4529, 0.1939), (-0.5434, 0.4529, 0.1029), (-0.5853, 0.4529, 0.121), (-0.5119, 0.4529, 0.1758), (-0.5769, -0.4703, 0.1301), (-0.5034, -0.4703, 0.1848), (-0.5454, -0.4703, 0.203), (-0.535, -0.4703, 0.112), (-0.5458, -0.4714, 0.202), (-0.5543, 0.4544, 0.1929), (-0.5124, 0.4544, 0.1748), (-0.5038, -0.4714, 0.1839), (-0.5123, 0.4529, 0.1748), (-0.5543, 0.4529, 0.1929), (-0.5458, -0.4703, 0.202), (-0.5039, -0.4703, 0.1839), (-0.5846, 0.4544, 0.1227), (-0.5427, 0.4544, 0.1046), (-0.5342, -0.4714, 0.1137), (-0.5427, 0.4529, 0.1046), (-0.5846, 0.4529, 0.1227), (-0.5761, -0.4703, 0.1318), (-0.5342, -0.4703, 0.1137), (-0.5761, -0.4714, 0.1318), (-0.5798, 0.4544, 0.1186), (-0.5398, -0.4714, 0.2006), (-0.5798, 0.4529, 0.1186), (-0.5713, -0.4703, 0.1277), (-0.5483, 0.4544, 0.1915), (-0.5713, -0.4714, 0.1277), (-0.5483, 0.4529, 0.1915), (-0.5398, -0.4703, 0.2006), (-0.5487, 0.4544, 0.1905), (-0.5402, -0.4714, 0.1996), (-0.5791, 0.4544, 0.1203), (-0.5705, -0.4714, 0.1294), (-0.5153, 0.4544, 0.1772), (-0.5382, -0.4714, 0.1134), (-0.5152, 0.4529, 0.1772), (-0.5068, -0.4703, 0.1863), (-0.5468, 0.4544, 0.1043), (-0.5067, -0.4714, 0.1863), (-0.5467, 0.4529, 0.1043), (-0.5383, -0.4703, 0.1134), (-0.5071, -0.4714, 0.1853), (-0.5157, 0.4544, 0.1762), (-0.5375, -0.4714, 0.1151), (-0.546, 0.4544, 0.106)], [], [(21, 8, 3, 17), (53, 44, 7, 18), (23, 13, 5, 19), (41, 33, 1, 16), (51, 15, 4, 45), (39, 14, 1, 33), (14, 39, 38, 8), (15, 51, 50, 9), (11, 13, 23, 20), (14, 8, 21, 22), (18, 7, 11, 20), (48, 6, 9, 50), (36, 3, 8, 38), (49, 33, 41, 52), (16, 1, 14, 22), (31, 16, 22, 29), (18, 20, 27, 25), (29, 22, 21, 28), (23, 19, 26, 30), (53, 18, 25, 55), (21, 17, 24, 28), (41, 43, 54, 52), (36, 38, 46, 44), (48, 50, 34, 32), (50, 51, 35, 34), (38, 39, 47, 46), (39, 33, 49, 47), (51, 45, 37, 35), (24, 17, 40, 42), (36, 44, 53, 40), (26, 19, 52, 54), (27, 20, 23, 30), (41, 16, 31, 43), (54, 43, 37, 45), (10, 28, 24, 2), (48, 55, 25, 6), (15, 30, 26, 4), (37, 43, 31, 0), (27, 30, 15, 9), (29, 28, 10, 12), (6, 25, 27, 9), (0, 31, 29, 12), (2, 24, 42, 32), (53, 55, 42, 40), (17, 3, 36, 40), (12, 35, 37, 0), (34, 35, 12, 10), (2, 32, 34, 10), (4, 26, 54, 45), (19, 5, 49, 52), (13, 47, 49, 5), (46, 47, 13, 11), (7, 44, 46, 11), (42, 55, 48, 32)])
me_plane_012.polygons.foreach_set('use_smooth', [1, 0, 1, 0, 1, 1, 1, 1, 1, 1, 1, 1, 1, 0, 1, 1, 1, 1, 1, 0, 1, 0, 1, 1, 1, 1, 1, 1, 0, 0, 0, 1, 0, 0, 1, 0, 1, 0, 1, 1, 1, 1, 0, 0, 0, 1, 1, 1, 0, 0, 1, 1, 1, 0])
_uv = me_plane_012.uv_layers.new(name='uv')
_uv.uv.foreach_set('vector', [0.9944, 0.07569, 0.9944, 0.07378, 0.9969, 0.07388, 0.9968, 0.07575, 0.004582, 0.465, 0.004582, 0.4663, 7.566e-05, 0.4663, 7.563e-05, 0.465, 0.002215, 0.3647, 0.002209, 0.3669, 7.563e-05, 0.3667, 0.000228, 0.3647, 0.06497, 0.465, 0.06497, 0.4663, 0.05738, 0.4663, 0.05738, 0.465, 0.003189, 0.2474, 0.003537, 0.2565, 0.0008184, 0.2565, 0.0013, 0.2474, 0.003068, 0.06112, 0.00353, 0.07358, 0.001312, 0.07361, 0.001255, 0.06112, 0.00353, 0.07358, 0.003068, 0.06112, 0.9946, 0.06213, 0.9944, 0.07378, 0.003537, 0.2565, 0.003189, 0.2474, 0.993, 0.248, 0.9926, 0.2557, 0.9954, 0.3639, 0.002209, 0.3669, 0.002215, 0.3647, 0.9954, 0.3622, 0.00353, 0.07358, 0.9944, 0.07378, 0.9944, 0.07569, 0.003472, 0.07579, 0.9975, 0.3621, 0.9976, 0.3637, 0.9954, 0.3639, 0.9954, 0.3622, 0.9954, 0.248, 0.9955, 0.2557, 0.9926, 0.2557, 0.993, 0.248, 0.9969, 0.06228, 0.9969, 0.07388, 0.9944, 0.07378, 0.9946, 0.06213, 0.11, 0.4663, 0.06497, 0.4663, 0.06497, 0.465, 0.11, 0.465, 0.001445, 0.07572, 0.001312, 0.07361, 0.00353, 0.07358, 0.003472, 0.07579, 0.0008556, 0.179, 0.001445, 0.07572, 0.003472, 0.07579, 0.002928, 0.179, 0.9975, 0.3621, 0.9954, 0.3622, 0.9928, 0.2594, 0.9952, 0.2593, 0.002928, 0.179, 0.003472, 0.07579, 0.9944, 0.07569, 0.9926, 0.1819, 0.002215, 0.3647, 0.000228, 0.3647, 0.00114, 0.2612, 0.003271, 0.2611, 0.004582, 0.465, 7.563e-05, 0.465, 7.634e-05, 0.3693, 0.004583, 0.3693, 0.9944, 0.07569, 0.9968, 0.07575, 0.995, 0.182, 0.9926, 0.1819, 0.06497, 0.465, 0.06497, 0.3693, 0.11, 0.3693, 0.11, 0.465, 0.9969, 0.06228, 0.9946, 0.06213, 0.9964, 0.01169, 0.9988, 0.01183, 0.9954, 0.248, 0.993, 0.248, 0.9928, 0.1981, 0.9951, 0.198, 0.993, 0.248, 0.003189, 0.2474, 0.00253, 0.1964, 0.9928, 0.1981, 0.9946, 0.06213, 0.003068, 0.06112, 0.00306, 0.01019, 0.9964, 0.01169, 0.003068, 0.06112, 0.001255, 0.06112, 0.001158, 0.01016, 0.00306, 0.01019, 0.003189, 0.2474, 0.0013, 0.2474, 0.0006937, 0.1964, 0.00253, 0.1964, 0.05723, 0.3693, 0.05723, 0.465, 0.04965, 0.465, 0.04965, 0.3693, 0.04965, 0.4663, 0.004582, 0.4663, 0.004582, 0.465, 0.04965, 0.465, 0.1145, 0.3693, 0.1145, 0.465, 0.11, 0.465, 0.11, 0.3693, 0.9928, 0.2594, 0.9954, 0.3622, 0.002215, 0.3647, 0.003271, 0.2611, 0.06497, 0.465, 0.05738, 0.465, 0.05739, 0.3693, 0.06497, 0.3693, 0.11, 0.3693, 0.06497, 0.3693, 0.06497, 0.367, 0.11, 0.367, 0.9925, 0.1857, 0.9926, 0.1819, 0.995, 0.182, 0.9953, 0.1856, 0.004583, 0.367, 0.004583, 0.3693, 7.634e-05, 0.3693, 7.628e-05, 0.367, 0.003537, 0.2565, 0.003271, 0.2611, 0.00114, 0.2612, 0.0008184, 0.2565, 0.06497, 0.367, 0.06497, 0.3693, 0.05739, 0.3693, 0.05739, 0.367, 0.9928, 0.2594, 0.003271, 0.2611, 0.003537, 0.2565, 0.9926, 0.2557, 0.002928, 0.179, 0.9926, 0.1819, 0.9925, 0.1857, 0.003092, 0.1832, 0.9955, 0.2557, 0.9952, 0.2593, 0.9928, 0.2594, 0.9926, 0.2557, 0.0006507, 0.1832, 0.0008556, 0.179, 0.002928, 0.179, 0.003092, 0.1832, 0.05723, 0.367, 0.05723, 0.3693, 0.04965, 0.3693, 0.04965, 0.367, 0.004582, 0.465, 0.004583, 0.3693, 0.04965, 0.3693, 0.04965, 0.465, 0.05723, 0.465, 0.05723, 0.4663, 0.04965, 0.4663, 0.04965, 0.465, 0.003092, 0.1832, 0.00253, 0.1964, 0.0006937, 0.1964, 0.0006507, 0.1832, 0.9928, 0.1981, 0.00253, 0.1964, 0.003092, 0.1832, 0.9925, 0.1857, 0.9953, 0.1856, 0.9951, 0.198, 0.9928, 0.1981, 0.9925, 0.1857, 0.1145, 0.367, 0.1145, 0.3693, 0.11, 0.3693, 0.11, 0.367, 0.1145, 0.465, 0.1145, 0.4663, 0.11, 0.4663, 0.11, 0.465, 0.003133, 7.563e-05, 0.00306, 0.01019, 0.001158, 0.01016, 7.563e-05, 0.0003387, 0.9964, 0.01169, 0.00306, 0.01019, 0.003133, 7.563e-05, 0.9962, 0.002111, 0.9999, 0.002453, 0.9988, 0.01183, 0.9964, 0.01169, 0.9962, 0.002111, 0.04965, 0.3693, 0.004583, 0.3693, 0.004583, 0.367, 0.04965, 0.367])
me_plane_012.materials.append(mat_table_uv)
me_plane_012.use_remesh_preserve_volume = False
me_plane_012.use_remesh_preserve_attributes = False
me_plane_012.use_mirror_vertex_groups = False
me_plane_012.update()
me_plane_004 = bpy.data.meshes.new('Plane.004')
me_plane_004.from_pydata([(-6.0, -6.0, 0.0), (6.0, -6.0, 0.0), (-6.0, 6.0, 0.0), (6.0, 6.0, 0.0), (-6.0, 6.0, 8.552), (6.0, 6.0, 8.552), (-6.0, 3.301, 0.0), (6.0, 3.301, 0.0), (6.0, 6.0, 4.575), (-6.0, 6.0, 4.575), (5.4, -6.0, 0.0), (5.4, 6.0, 0.0), (5.4, 6.0, 8.552), (5.4, 3.301, 0.0), (5.4, 6.0, 4.575), (-5.43, 6.0, 0.0), (-5.43, 6.0, 8.552), (-5.43, 3.301, 0.0), (-5.43, 6.0, 4.575), (-5.43, -6.0, 0.0)], [], [(13, 7, 3, 11), (14, 8, 5, 12), (10, 1, 7, 13), (11, 3, 8, 14), (15, 11, 14, 18), (19, 10, 13, 17), (18, 14, 12, 16), (17, 13, 11, 15), (6, 17, 15, 2), (9, 18, 16, 4), (0, 19, 17, 6), (2, 15, 18, 9)])
me_plane_004.polygons.foreach_set('use_smooth', [True] * 12)
me_plane_004.materials.append(mat_ground)
me_plane_004.use_remesh_preserve_volume = False
me_plane_004.use_remesh_preserve_attributes = False
me_plane_004.use_mirror_vertex_groups = False
me_plane_004.update()

# ---- objects
ob_table_block_leg1_005 = bpy.data.objects.new('table_block.leg1.005', me_plane_003)
ob_table_block_leg1_003 = bpy.data.objects.new('table_block.leg1.003', me_plane_002)
ob_table_block_leg1_000 = bpy.data.objects.new('table_block.leg1.000', me_plane_000)
ob_table_block_leg1_004 = bpy.data.objects.new('table_block.leg1.004', me_plane_015)
ob_table_block_002 = bpy.data.objects.new('table_block.002', me_plane_022)
ob_table_block_top2_001 = bpy.data.objects.new('table_block.top2.001', me_plane_021)
ob_table_block_top1_001 = bpy.data.objects.new('table_block.top1.001', me_plane_020)
ob_table_block_topsupport1_001 = bpy.data.objects.new('table_block.topsupport1.001', me_plane_019)
ob_table_block_topsupport2_001 = bpy.data.objects.new('table_block.topsupport2.001', me_plane_018)
ob_table_block_legsupport2_001 = bpy.data.objects.new('table_block.legsupport2.001', me_plane_013)
ob_table_block_legsupport1_001 = bpy.data.objects.new('table_block.legsupport1.001', me_plane_012)
ob_texel_ref2048 = bpy.data.objects.new('texel_ref2048', None)
ob_camera = bpy.data.objects.new('Camera', cam_camera)
ob_ground = bpy.data.objects.new('ground', me_plane_004)

# ---- transforms, parenting, visibility, modifiers, constraints
ob_table_block_leg1_005.location = (0.0, 0.0, 0.0)
ob_table_block_leg1_005.lineart.crease_threshold = 0.0
_vg = ob_table_block_leg1_005.vertex_groups.new(name='cut')
_m = ob_table_block_leg1_005.modifiers.new('Subsurf', 'SUBSURF')
_m.uv_smooth = 'PRESERVE_CORNERS'
_m.quality = 2
_m.levels = 2
_m.show_only_control_edges = False
_m = ob_table_block_leg1_005.modifiers.new('Displace', 'DISPLACE')
_m.show_render = False
_m.mid_level = 0.0
_m.strength = 0.005
_m.uv_layer = 'uv'
ob_table_block_leg1_003.location = (0.0, 0.0, 0.0)
ob_table_block_leg1_003.lineart.crease_threshold = 0.0
_vg = ob_table_block_leg1_003.vertex_groups.new(name='cut')
_m = ob_table_block_leg1_003.modifiers.new('Bevel', 'BEVEL')
_m.width = 0.004
_m.width_pct = 0.004
_m.segments = 2
_m.limit_method = 'NONE'
_m.spread = 0.0
_m = ob_table_block_leg1_003.modifiers.new('Subsurf', 'SUBSURF')
_m.uv_smooth = 'PRESERVE_CORNERS'
_m.quality = 2
_m.levels = 2
_m.show_only_control_edges = False
_m = ob_table_block_leg1_003.modifiers.new('Displace', 'DISPLACE')
_m.show_render = False
_m.mid_level = 0.0
_m.strength = 0.005
_m.uv_layer = 'uv'
ob_table_block_leg1_000.location = (0.0, 0.0, 0.0)
ob_table_block_leg1_000.lineart.crease_threshold = 0.0
_vg = ob_table_block_leg1_000.vertex_groups.new(name='cut')
_m = ob_table_block_leg1_000.modifiers.new('Bevel', 'BEVEL')
_m.width = 0.004
_m.width_pct = 0.004
_m.segments = 2
_m.limit_method = 'NONE'
_m.spread = 0.0
_m = ob_table_block_leg1_000.modifiers.new('Subsurf', 'SUBSURF')
_m.uv_smooth = 'PRESERVE_CORNERS'
_m.quality = 2
_m.levels = 2
_m.show_only_control_edges = False
_m = ob_table_block_leg1_000.modifiers.new('Displace', 'DISPLACE')
_m.show_render = False
_m.mid_level = 0.0
_m.strength = 0.005
_m.uv_layer = 'uv'
ob_table_block_leg1_004.location = (0.0, 0.0, 0.0)
ob_table_block_leg1_004.lineart.crease_threshold = 0.0
_vg = ob_table_block_leg1_004.vertex_groups.new(name='cut')
_m = ob_table_block_leg1_004.modifiers.new('Subsurf', 'SUBSURF')
_m.uv_smooth = 'PRESERVE_CORNERS'
_m.quality = 2
_m.levels = 2
_m.show_only_control_edges = False
_m = ob_table_block_leg1_004.modifiers.new('Displace', 'DISPLACE')
_m.show_render = False
_m.mid_level = 0.0
_m.strength = 0.005
_m.uv_layer = 'uv'
ob_table_block_002.location = (0.0, 0.0, 0.0)
ob_table_block_002.lineart.crease_threshold = 0.0
_m = ob_table_block_002.modifiers.new('Subsurf', 'SUBSURF')
_m.uv_smooth = 'PRESERVE_CORNERS'
_m.quality = 2
_m.levels = 2
_m.show_only_control_edges = False
_m = ob_table_block_002.modifiers.new('Displace', 'DISPLACE')
_m.show_render = False
_m.mid_level = 0.0
_m.strength = 0.005
_m.uv_layer = 'uv'
ob_table_block_top2_001.location = (0.0, 0.0, 0.0)
ob_table_block_top2_001.lineart.crease_threshold = 0.0
_vg = ob_table_block_top2_001.vertex_groups.new(name='cut')
_m = ob_table_block_top2_001.modifiers.new('Bevel', 'BEVEL')
_m.width = 0.004
_m.width_pct = 0.004
_m.segments = 3
_m.limit_method = 'NONE'
_m.spread = 0.0
_m = ob_table_block_top2_001.modifiers.new('Subsurf', 'SUBSURF')
_m.uv_smooth = 'PRESERVE_CORNERS'
_m.quality = 2
_m.levels = 2
_m.show_only_control_edges = False
_m = ob_table_block_top2_001.modifiers.new('Displace', 'DISPLACE')
_m.show_render = False
_m.mid_level = 0.0
_m.strength = 0.005
_m.uv_layer = 'uv'
ob_table_block_top1_001.location = (0.0, 0.0, 0.0)
ob_table_block_top1_001.lineart.crease_threshold = 0.0
_vg = ob_table_block_top1_001.vertex_groups.new(name='cut')
_m = ob_table_block_top1_001.modifiers.new('Bevel', 'BEVEL')
_m.width = 0.004
_m.width_pct = 0.004
_m.segments = 2
_m.limit_method = 'NONE'
_m.spread = 0.0
_m = ob_table_block_top1_001.modifiers.new('Subsurf', 'SUBSURF')
_m.uv_smooth = 'PRESERVE_CORNERS'
_m.quality = 2
_m.levels = 2
_m.show_only_control_edges = False
_m = ob_table_block_top1_001.modifiers.new('Displace', 'DISPLACE')
_m.show_render = False
_m.mid_level = 0.0
_m.strength = 0.005
_m.uv_layer = 'uv'
ob_table_block_topsupport1_001.location = (0.0, 0.0, 0.0)
ob_table_block_topsupport1_001.lineart.crease_threshold = 0.0
_vg = ob_table_block_topsupport1_001.vertex_groups.new(name='cut')
_m = ob_table_block_topsupport1_001.modifiers.new('Bevel', 'BEVEL')
_m.width = 0.003
_m.width_pct = 0.003
_m.segments = 2
_m.limit_method = 'NONE'
_m.spread = 0.0
_m = ob_table_block_topsupport1_001.modifiers.new('Subsurf', 'SUBSURF')
_m.uv_smooth = 'PRESERVE_CORNERS'
_m.quality = 2
_m.levels = 2
_m.show_only_control_edges = False
_m = ob_table_block_topsupport1_001.modifiers.new('Displace', 'DISPLACE')
_m.show_render = False
_m.mid_level = 0.0
_m.strength = 0.005
_m.uv_layer = 'uv'
ob_table_block_topsupport2_001.location = (0.0, 0.0, 0.0)
ob_table_block_topsupport2_001.lineart.crease_threshold = 0.0
_vg = ob_table_block_topsupport2_001.vertex_groups.new(name='cut')
_m = ob_table_block_topsupport2_001.modifiers.new('Subsurf', 'SUBSURF')
_m.uv_smooth = 'PRESERVE_CORNERS'
_m.quality = 2
_m.levels = 2
_m.show_only_control_edges = False
_m = ob_table_block_topsupport2_001.modifiers.new('Displace', 'DISPLACE')
_m.show_render = False
_m.mid_level = 0.0
_m.strength = 0.005
_m.uv_layer = 'uv'
ob_table_block_legsupport2_001.location = (0.0, 0.0, 0.0)
ob_table_block_legsupport2_001.lineart.crease_threshold = 0.0
_vg = ob_table_block_legsupport2_001.vertex_groups.new(name='cut')
_m = ob_table_block_legsupport2_001.modifiers.new('Subsurf', 'SUBSURF')
_m.uv_smooth = 'PRESERVE_CORNERS'
_m.quality = 2
_m.levels = 2
_m.show_only_control_edges = False
_m = ob_table_block_legsupport2_001.modifiers.new('Displace', 'DISPLACE')
_m.show_render = False
_m.mid_level = 0.0
_m.strength = 0.005
_m.uv_layer = 'uv'
ob_table_block_legsupport1_001.location = (0.0, 0.0, 0.0)
ob_table_block_legsupport1_001.lineart.crease_threshold = 0.0
_vg = ob_table_block_legsupport1_001.vertex_groups.new(name='cut')
_m = ob_table_block_legsupport1_001.modifiers.new('Subsurf', 'SUBSURF')
_m.uv_smooth = 'PRESERVE_CORNERS'
_m.quality = 2
_m.levels = 2
_m.show_only_control_edges = False
_m = ob_table_block_legsupport1_001.modifiers.new('Displace', 'DISPLACE')
_m.show_render = False
_m.mid_level = 0.0
_m.strength = 0.005
_m.uv_layer = 'uv'
ob_texel_ref2048.location = (-1.048, 0.0, 0.0)
ob_texel_ref2048.empty_display_size = 0.1
ob_texel_ref2048.empty_image_offset = (0.0, 0.0)
ob_texel_ref2048.show_instancer_for_render = False
ob_texel_ref2048.instance_type = 'COLLECTION'
ob_texel_ref2048.lineart.crease_threshold = 0.0
ob_camera.location = (-1.518, -2.13, 1.205)
ob_camera.rotation_euler = (1.255, -0.01757, -0.5977)
ob_camera.scale = (1.0, 1.0, 1.0)
ob_camera.lineart.crease_threshold = 0.0
ob_ground.location = (0.0, 0.0, 0.0)
ob_ground.lineart.crease_threshold = 0.0
_m = ob_ground.modifiers.new('Subsurf', 'SUBSURF')
_m.uv_smooth = 'PRESERVE_CORNERS'
_m.levels = 3
_m.render_levels = 3
_m.show_only_control_edges = False
ob_texel_ref2048.instance_collection = col_texel_ref2048

# ---- collection membership
col_collection_1.objects.link(ob_table_block_leg1_005)
col_collection_1.objects.link(ob_table_block_leg1_003)
col_collection_1.objects.link(ob_table_block_leg1_000)
col_collection_1.objects.link(ob_table_block_leg1_004)
col_collection_1.objects.link(ob_table_block_002)
col_collection_1.objects.link(ob_table_block_top2_001)
col_collection_1.objects.link(ob_table_block_top1_001)
col_collection_1.objects.link(ob_table_block_topsupport1_001)
col_collection_1.objects.link(ob_table_block_topsupport2_001)
col_collection_1.objects.link(ob_table_block_legsupport2_001)
col_collection_1.objects.link(ob_table_block_legsupport1_001)
col_collection_11.objects.link(ob_texel_ref2048)
col_collection_15.objects.link(ob_camera)
col_collection_15.objects.link(ob_ground)

# ---- scene / render settings (as saved in the file)
scene.camera = ob_camera
scene.frame_start = 1; scene.frame_end = 1; scene.frame_set(1)
scene.render.engine = 'CYCLES'
scene.render.image_settings.file_format = 'TIFF'
scene.render.image_settings.tiff_codec = 'LZW'
scene.render.resolution_percentage = 50
scene.render.dither_intensity = 0.0
scene.render.film_transparent = True
scene.render.use_border = True
scene.cycles.samples = 256
scene.cycles.sampling_pattern = 'TABULATED_SOBOL'
scene.cycles.use_adaptive_sampling = False
scene.cycles.use_light_tree = False
scene.cycles.blur_glossy = 0.0
scene.cycles.diffuse_bounces = 128
scene.cycles.glossy_bounces = 128
scene.cycles.transmission_bounces = 128
scene.cycles.sample_clamp_indirect = 0.0
scene.view_settings.view_transform = 'Filmic'
bpy.context.view_layer.update()

# ---- added for rendering (the .blend has no usable light): sun
light_auto_sun = bpy.data.lights.new('AutoSun', 'SUN')
light_auto_sun.energy = 3.0
light_auto_sun.angle = 0.0523599
ob_auto_sun = bpy.data.objects.new('AutoSun', light_auto_sun)
scene.collection.objects.link(ob_auto_sun)
ob_auto_sun.rotation_euler = (0.872665, 0.174533, 0.523599)
bpy.context.view_layer.update()
